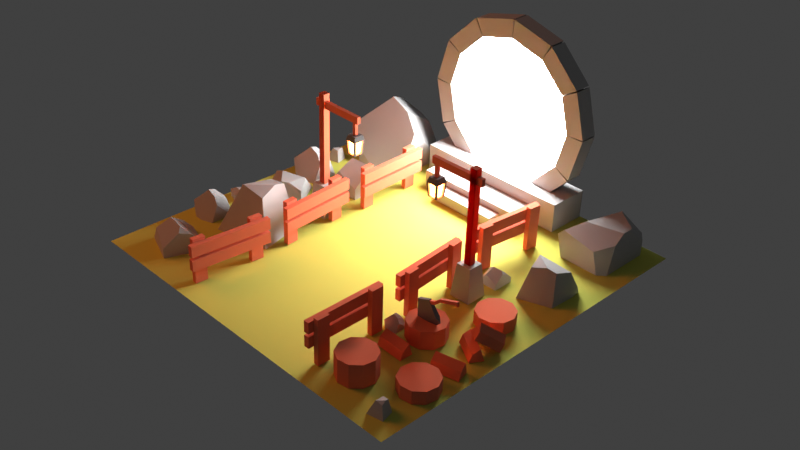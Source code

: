 # Source: portal.blend  (saved by Blender 3.0.42; exported with 4.5.12 LTS)
import bpy
from mathutils import Matrix  # noqa: F401  (used for matrix-valued properties, if any)

bpy.ops.wm.read_factory_settings(use_empty=True)
scene = bpy.context.scene
scene.name = 'Scene'

# ---- collections
col_others = bpy.data.collections.new('others'); scene.collection.children.link(col_others)
col_fences = bpy.data.collections.new('fences'); scene.collection.children.link(col_fences)
col_trunks = bpy.data.collections.new('trunks'); scene.collection.children.link(col_trunks)
col_floor = bpy.data.collections.new('floor'); scene.collection.children.link(col_floor)
col_axe = bpy.data.collections.new('axe'); scene.collection.children.link(col_axe)
col_polelights = bpy.data.collections.new('poleLights'); scene.collection.children.link(col_polelights)
col_rocks = bpy.data.collections.new('rocks'); scene.collection.children.link(col_rocks)
col_portal = bpy.data.collections.new('portal'); scene.collection.children.link(col_portal)

# ---- materials (node trees are filled in below, after node groups)
mat_wood = bpy.data.materials.new('wood')
mat_grass = bpy.data.materials.new('grass')
mat_metal = bpy.data.materials.new('metal')
mat_rock = bpy.data.materials.new('rock')
mat_lamplight = bpy.data.materials.new('lampLight')
mat_portallight = bpy.data.materials.new('portalLight')

# ---- material node trees
mat_wood.use_nodes = True; mat_wood.node_tree.nodes.clear()
_N = mat_wood.node_tree.nodes; _L = mat_wood.node_tree.links
n0 = _N.new('ShaderNodeBsdfPrincipled'); n0.name = 'Principled BSDF'; n0.location = (10, 300)
n0.distribution = 'GGX'
n0.subsurface_method = 'RANDOM_WALK_SKIN'
n0.inputs[0].default_value = (0.8002, 0.1813, 0.09167, 1.0)
n0.inputs[2].default_value = 1.0
n0.inputs[3].default_value = 1.45
n0.inputs[27].default_value = (0.0, 0.0, 0.0, 1.0)
n0.inputs[28].default_value = 1.0
n1 = _N.new('ShaderNodeOutputMaterial'); n1.name = 'Material Output'; n1.location = (300, 300)
_L.new(n0.outputs[0], n1.inputs[0])
n1.is_active_output = True
mat_grass.use_nodes = True; mat_grass.node_tree.nodes.clear()
_N = mat_grass.node_tree.nodes; _L = mat_grass.node_tree.links
n0 = _N.new('ShaderNodeBsdfPrincipled'); n0.name = 'Principled BSDF'; n0.location = (10, 300)
n0.distribution = 'GGX'
n0.subsurface_method = 'RANDOM_WALK_SKIN'
n0.inputs[0].default_value = (0.5932, 0.6138, 0.1028, 1.0)
n0.inputs[2].default_value = 1.0
n0.inputs[3].default_value = 1.45
n0.inputs[27].default_value = (0.0, 0.0, 0.0, 1.0)
n0.inputs[28].default_value = 1.0
n1 = _N.new('ShaderNodeOutputMaterial'); n1.name = 'Material Output'; n1.location = (300, 300)
_L.new(n0.outputs[0], n1.inputs[0])
n1.is_active_output = True
mat_metal.use_nodes = True; mat_metal.node_tree.nodes.clear()
_N = mat_metal.node_tree.nodes; _L = mat_metal.node_tree.links
n0 = _N.new('ShaderNodeBsdfPrincipled'); n0.name = 'Principled BSDF'; n0.location = (10, 300)
n0.distribution = 'GGX'
n0.subsurface_method = 'RANDOM_WALK_SKIN'
n0.inputs[0].default_value = (0.1679, 0.1679, 0.1679, 1.0)
n0.inputs[2].default_value = 0.254
n0.inputs[3].default_value = 1.45
n0.inputs[27].default_value = (0.0, 0.0, 0.0, 1.0)
n0.inputs[28].default_value = 1.0
n1 = _N.new('ShaderNodeOutputMaterial'); n1.name = 'Material Output'; n1.location = (300, 300)
_L.new(n0.outputs[0], n1.inputs[0])
n1.is_active_output = True
mat_rock.use_nodes = True; mat_rock.node_tree.nodes.clear()
_N = mat_rock.node_tree.nodes; _L = mat_rock.node_tree.links
n0 = _N.new('ShaderNodeBsdfPrincipled'); n0.name = 'Principled BSDF'; n0.location = (10, 300)
n0.distribution = 'GGX'
n0.subsurface_method = 'RANDOM_WALK_SKIN'
n0.inputs[0].default_value = (0.4672, 0.4672, 0.4672, 1.0)
n0.inputs[2].default_value = 1.0
n0.inputs[3].default_value = 1.45
n0.inputs[27].default_value = (0.0, 0.0, 0.0, 1.0)
n0.inputs[28].default_value = 1.0
n1 = _N.new('ShaderNodeOutputMaterial'); n1.name = 'Material Output'; n1.location = (300, 300)
_L.new(n0.outputs[0], n1.inputs[0])
n1.is_active_output = True
mat_lamplight.use_nodes = True; mat_lamplight.node_tree.nodes.clear()
_N = mat_lamplight.node_tree.nodes; _L = mat_lamplight.node_tree.links
n0 = _N.new('ShaderNodeOutputMaterial'); n0.name = 'Material Output'; n0.location = (300, 300)
n1 = _N.new('ShaderNodeEmission'); n1.name = 'Emission'; n1.location = (10, 300)
n1.inputs[0].default_value = (0.9996, 0.1695, 0.0382, 1.0)
n1.inputs[1].default_value = 80.0
_L.new(n1.outputs[0], n0.inputs[0])
n0.is_active_output = True
mat_portallight.use_nodes = True; mat_portallight.node_tree.nodes.clear()
_N = mat_portallight.node_tree.nodes; _L = mat_portallight.node_tree.links
n0 = _N.new('ShaderNodeOutputMaterial'); n0.name = 'Material Output'; n0.location = (300, 300)
n1 = _N.new('ShaderNodeEmission'); n1.name = 'Emission'; n1.location = (10, 300)
n1.inputs[1].default_value = 40.0
_L.new(n1.outputs[0], n0.inputs[0])
n0.is_active_output = True

# ---- world
world_world = bpy.data.worlds.new('World'); scene.world = world_world
world_world.use_nodes = True; world_world.node_tree.nodes.clear()
_N = world_world.node_tree.nodes; _L = world_world.node_tree.links
n0 = _N.new('ShaderNodeOutputWorld'); n0.name = 'World Output'; n0.location = (300, 300)
n1 = _N.new('ShaderNodeBackground'); n1.name = 'Background'; n1.location = (10, 300)
n1.inputs[0].default_value = (0.05088, 0.05088, 0.05088, 1.0)
_L.new(n1.outputs[0], n0.inputs[0])
n0.is_active_output = True
world_world.color = (0.05088, 0.05088, 0.05088)
world_world.use_sun_shadow = False
world_world.sun_shadow_jitter_overblur = 0.0

# ---- cameras
cam_camera = bpy.data.cameras.new('Camera')

# ---- lights
light_area = bpy.data.lights.new('Area', 'AREA')
light_area.color = (0.9998, 0.2437, 0.0431)
light_area.transmission_factor = 0.0
light_area.energy = 188.5
light_area.shadow_soft_size = 1.0
light_area.shadow_maximum_resolution = 0.006
light_area.use_absolute_resolution = True
light_area.size = 1.0
light_area.size_y = 1.0

# ---- meshes
me_cube = bpy.data.meshes.new('Cube')
me_cube.from_pydata([(-1.0, -1.0, -1.0), (-1.0, -1.0, 1.0), (-1.0, 1.0, -1.0), (-1.0, 1.0, 1.0), (1.0, -1.0, -1.0), (1.0, -1.0, 1.0), (1.0, 1.0, -1.0), (1.0, 1.0, 1.0), (-1.0, -10.47, -1.0), (-1.0, -10.47, 1.0), (-1.0, -8.471, -1.0), (-1.0, -8.471, 1.0), (1.0, -10.47, -1.0), (1.0, -10.47, 1.0), (1.0, -8.471, -1.0), (1.0, -8.471, 1.0), (1.088, -11.25, 0.2479), (1.088, -11.25, -0.2479), (1.088, 1.84, 0.2479), (1.088, 1.84, -0.2479), (3.088, -11.25, 0.2479), (3.088, -11.25, -0.2479), (3.088, 1.84, 0.2479), (3.088, 1.84, -0.2479), (1.088, -11.25, 0.8772), (1.088, -11.25, 0.3814), (1.088, 1.84, 0.8772), (1.088, 1.84, 0.3814), (3.088, -11.25, 0.8772), (3.088, -11.25, 0.3814), (3.088, 1.84, 0.8772), (3.088, 1.84, 0.3814)], [], [(0, 1, 3, 2), (2, 3, 7, 6), (6, 7, 5, 4), (4, 5, 1, 0), (2, 6, 4, 0), (7, 3, 1, 5), (8, 9, 11, 10), (10, 11, 15, 14), (14, 15, 13, 12), (12, 13, 9, 8), (10, 14, 12, 8), (15, 11, 9, 13), (16, 17, 19, 18), (18, 19, 23, 22), (22, 23, 21, 20), (20, 21, 17, 16), (18, 22, 20, 16), (23, 19, 17, 21), (24, 25, 27, 26), (26, 27, 31, 30), (30, 31, 29, 28), (28, 29, 25, 24), (26, 30, 28, 24), (31, 27, 25, 29)])
_uv = me_cube.uv_layers.new(name='UVMap')
_uv.uv.foreach_set('vector', [0.375, 0.0, 0.625, 0.0, 0.625, 0.25, 0.375, 0.25, 0.375, 0.25, 0.625, 0.25, 0.625, 0.5, 0.375, 0.5, 0.375, 0.5, 0.625, 0.5, 0.625, 0.75, 0.375, 0.75, 0.375, 0.75, 0.625, 0.75, 0.625, 1.0, 0.375, 1.0, 0.125, 0.5, 0.375, 0.5, 0.375, 0.75, 0.125, 0.75, 0.625, 0.5, 0.875, 0.5, 0.875, 0.75, 0.625, 0.75, 0.375, 0.0, 0.625, 0.0, 0.625, 0.25, 0.375, 0.25, 0.375, 0.25, 0.625, 0.25, 0.625, 0.5, 0.375, 0.5, 0.375, 0.5, 0.625, 0.5, 0.625, 0.75, 0.375, 0.75, 0.375, 0.75, 0.625, 0.75, 0.625, 1.0, 0.375, 1.0, 0.125, 0.5, 0.375, 0.5, 0.375, 0.75, 0.125, 0.75, 0.625, 0.5, 0.875, 0.5, 0.875, 0.75, 0.625, 0.75, 0.375, 0.0, 0.625, 0.0, 0.625, 0.25, 0.375, 0.25, 0.375, 0.25, 0.625, 0.25, 0.625, 0.5, 0.375, 0.5, 0.375, 0.5, 0.625, 0.5, 0.625, 0.75, 0.375, 0.75, 0.375, 0.75, 0.625, 0.75, 0.625, 1.0, 0.375, 1.0, 0.125, 0.5, 0.375, 0.5, 0.375, 0.75, 0.125, 0.75, 0.625, 0.5, 0.875, 0.5, 0.875, 0.75, 0.625, 0.75, 0.375, 0.0, 0.625, 0.0, 0.625, 0.25, 0.375, 0.25, 0.375, 0.25, 0.625, 0.25, 0.625, 0.5, 0.375, 0.5, 0.375, 0.5, 0.625, 0.5, 0.625, 0.75, 0.375, 0.75, 0.375, 0.75, 0.625, 0.75, 0.625, 1.0, 0.375, 1.0, 0.125, 0.5, 0.375, 0.5, 0.375, 0.75, 0.125, 0.75, 0.625, 0.5, 0.875, 0.5, 0.875, 0.75, 0.625, 0.75])
me_cube.materials.append(mat_wood)
me_cube.use_remesh_fix_poles = True
me_cube.use_remesh_preserve_attributes = False
me_cube.update()
me_cube_005 = bpy.data.meshes.new('Cube.005')
me_cube_005.from_pydata([(-1.0, -1.0, -1.0), (-1.0, -1.0, 1.0), (-1.0, 1.0, -1.0), (-1.0, 1.0, 1.0), (1.0, -1.0, -1.0), (1.0, -1.0, 1.0), (1.0, 1.0, -1.0), (1.0, 1.0, 1.0), (-1.0, 8.471, -1.0), (-1.0, 8.471, 1.0), (-1.0, 10.47, -1.0), (-1.0, 10.47, 1.0), (1.0, 8.471, -1.0), (1.0, 8.471, 1.0), (1.0, 10.47, -1.0), (1.0, 10.47, 1.0), (1.088, -1.777, 0.2479), (1.088, -1.777, -0.2479), (1.088, 11.31, 0.2479), (1.088, 11.31, -0.2479), (3.088, -1.777, 0.2479), (3.088, -1.777, -0.2479), (3.088, 11.31, 0.2479), (3.088, 11.31, -0.2479), (1.088, -1.777, 0.8772), (1.088, -1.777, 0.3814), (1.088, 11.31, 0.8772), (1.088, 11.31, 0.3814), (3.088, -1.777, 0.8772), (3.088, -1.777, 0.3814), (3.088, 11.31, 0.8772), (3.088, 11.31, 0.3814)], [], [(0, 1, 3, 2), (2, 3, 7, 6), (6, 7, 5, 4), (4, 5, 1, 0), (2, 6, 4, 0), (7, 3, 1, 5), (8, 9, 11, 10), (10, 11, 15, 14), (14, 15, 13, 12), (12, 13, 9, 8), (10, 14, 12, 8), (15, 11, 9, 13), (16, 17, 19, 18), (18, 19, 23, 22), (22, 23, 21, 20), (20, 21, 17, 16), (18, 22, 20, 16), (23, 19, 17, 21), (24, 25, 27, 26), (26, 27, 31, 30), (30, 31, 29, 28), (28, 29, 25, 24), (26, 30, 28, 24), (31, 27, 25, 29)])
_uv = me_cube_005.uv_layers.new(name='UVMap')
_uv.uv.foreach_set('vector', [0.375, 0.0, 0.625, 0.0, 0.625, 0.25, 0.375, 0.25, 0.375, 0.25, 0.625, 0.25, 0.625, 0.5, 0.375, 0.5, 0.375, 0.5, 0.625, 0.5, 0.625, 0.75, 0.375, 0.75, 0.375, 0.75, 0.625, 0.75, 0.625, 1.0, 0.375, 1.0, 0.125, 0.5, 0.375, 0.5, 0.375, 0.75, 0.125, 0.75, 0.625, 0.5, 0.875, 0.5, 0.875, 0.75, 0.625, 0.75, 0.375, 0.0, 0.625, 0.0, 0.625, 0.25, 0.375, 0.25, 0.375, 0.25, 0.625, 0.25, 0.625, 0.5, 0.375, 0.5, 0.375, 0.5, 0.625, 0.5, 0.625, 0.75, 0.375, 0.75, 0.375, 0.75, 0.625, 0.75, 0.625, 1.0, 0.375, 1.0, 0.125, 0.5, 0.375, 0.5, 0.375, 0.75, 0.125, 0.75, 0.625, 0.5, 0.875, 0.5, 0.875, 0.75, 0.625, 0.75, 0.375, 0.0, 0.625, 0.0, 0.625, 0.25, 0.375, 0.25, 0.375, 0.25, 0.625, 0.25, 0.625, 0.5, 0.375, 0.5, 0.375, 0.5, 0.625, 0.5, 0.625, 0.75, 0.375, 0.75, 0.375, 0.75, 0.625, 0.75, 0.625, 1.0, 0.375, 1.0, 0.125, 0.5, 0.375, 0.5, 0.375, 0.75, 0.125, 0.75, 0.625, 0.5, 0.875, 0.5, 0.875, 0.75, 0.625, 0.75, 0.375, 0.0, 0.625, 0.0, 0.625, 0.25, 0.375, 0.25, 0.375, 0.25, 0.625, 0.25, 0.625, 0.5, 0.375, 0.5, 0.375, 0.5, 0.625, 0.5, 0.625, 0.75, 0.375, 0.75, 0.375, 0.75, 0.625, 0.75, 0.625, 1.0, 0.375, 1.0, 0.125, 0.5, 0.375, 0.5, 0.375, 0.75, 0.125, 0.75, 0.625, 0.5, 0.875, 0.5, 0.875, 0.75, 0.625, 0.75])
me_cube_005.materials.append(mat_wood)
me_cube_005.use_remesh_fix_poles = True
me_cube_005.use_remesh_preserve_attributes = False
me_cube_005.update()
me_cube_009 = bpy.data.meshes.new('Cube.009')
me_cube_009.from_pydata([(-1.0, -1.0, -1.0), (-1.0, -1.0, 1.0), (-1.0, 1.0, -1.0), (-1.0, 1.0, 1.0), (1.0, -1.0, -1.0), (1.0, -1.0, 1.0), (1.0, 1.0, -1.0), (1.0, 1.0, 1.0), (-1.0, 8.471, -1.0), (-1.0, 8.471, 1.0), (-1.0, 10.47, -1.0), (-1.0, 10.47, 1.0), (1.0, 8.471, -1.0), (1.0, 8.471, 1.0), (1.0, 10.47, -1.0), (1.0, 10.47, 1.0), (1.088, -1.777, 0.2479), (1.088, -1.777, -0.2479), (1.088, 11.31, 0.2479), (1.088, 11.31, -0.2479), (3.088, -1.777, 0.2479), (3.088, -1.777, -0.2479), (3.088, 11.31, 0.2479), (3.088, 11.31, -0.2479), (1.088, -1.777, 0.8772), (1.088, -1.777, 0.3814), (1.088, 11.31, 0.8772), (1.088, 11.31, 0.3814), (3.088, -1.777, 0.8772), (3.088, -1.777, 0.3814), (3.088, 11.31, 0.8772), (3.088, 11.31, 0.3814)], [], [(0, 1, 3, 2), (2, 3, 7, 6), (6, 7, 5, 4), (4, 5, 1, 0), (2, 6, 4, 0), (7, 3, 1, 5), (8, 9, 11, 10), (10, 11, 15, 14), (14, 15, 13, 12), (12, 13, 9, 8), (10, 14, 12, 8), (15, 11, 9, 13), (16, 17, 19, 18), (18, 19, 23, 22), (22, 23, 21, 20), (20, 21, 17, 16), (18, 22, 20, 16), (23, 19, 17, 21), (24, 25, 27, 26), (26, 27, 31, 30), (30, 31, 29, 28), (28, 29, 25, 24), (26, 30, 28, 24), (31, 27, 25, 29)])
_uv = me_cube_009.uv_layers.new(name='UVMap')
_uv.uv.foreach_set('vector', [0.375, 0.0, 0.625, 0.0, 0.625, 0.25, 0.375, 0.25, 0.375, 0.25, 0.625, 0.25, 0.625, 0.5, 0.375, 0.5, 0.375, 0.5, 0.625, 0.5, 0.625, 0.75, 0.375, 0.75, 0.375, 0.75, 0.625, 0.75, 0.625, 1.0, 0.375, 1.0, 0.125, 0.5, 0.375, 0.5, 0.375, 0.75, 0.125, 0.75, 0.625, 0.5, 0.875, 0.5, 0.875, 0.75, 0.625, 0.75, 0.375, 0.0, 0.625, 0.0, 0.625, 0.25, 0.375, 0.25, 0.375, 0.25, 0.625, 0.25, 0.625, 0.5, 0.375, 0.5, 0.375, 0.5, 0.625, 0.5, 0.625, 0.75, 0.375, 0.75, 0.375, 0.75, 0.625, 0.75, 0.625, 1.0, 0.375, 1.0, 0.125, 0.5, 0.375, 0.5, 0.375, 0.75, 0.125, 0.75, 0.625, 0.5, 0.875, 0.5, 0.875, 0.75, 0.625, 0.75, 0.375, 0.0, 0.625, 0.0, 0.625, 0.25, 0.375, 0.25, 0.375, 0.25, 0.625, 0.25, 0.625, 0.5, 0.375, 0.5, 0.375, 0.5, 0.625, 0.5, 0.625, 0.75, 0.375, 0.75, 0.375, 0.75, 0.625, 0.75, 0.625, 1.0, 0.375, 1.0, 0.125, 0.5, 0.375, 0.5, 0.375, 0.75, 0.125, 0.75, 0.625, 0.5, 0.875, 0.5, 0.875, 0.75, 0.625, 0.75, 0.375, 0.0, 0.625, 0.0, 0.625, 0.25, 0.375, 0.25, 0.375, 0.25, 0.625, 0.25, 0.625, 0.5, 0.375, 0.5, 0.375, 0.5, 0.625, 0.5, 0.625, 0.75, 0.375, 0.75, 0.375, 0.75, 0.625, 0.75, 0.625, 1.0, 0.375, 1.0, 0.125, 0.5, 0.375, 0.5, 0.375, 0.75, 0.125, 0.75, 0.625, 0.5, 0.875, 0.5, 0.875, 0.75, 0.625, 0.75])
me_cube_009.materials.append(mat_wood)
me_cube_009.use_remesh_fix_poles = True
me_cube_009.use_remesh_preserve_attributes = False
me_cube_009.update()
me_cube_024 = bpy.data.meshes.new('Cube.024')
me_cube_024.from_pydata([(-1.0, -1.0, -1.0), (-1.0, -1.0, 1.0), (-1.0, 1.0, -1.0), (-1.0, 1.0, 1.0), (1.0, -1.0, -1.0), (1.0, -1.0, 1.0), (1.0, 1.0, -1.0), (1.0, 1.0, 1.0), (-1.0, -10.47, -1.0), (-1.0, -10.47, 1.0), (-1.0, -8.471, -1.0), (-1.0, -8.471, 1.0), (1.0, -10.47, -1.0), (1.0, -10.47, 1.0), (1.0, -8.471, -1.0), (1.0, -8.471, 1.0), (1.088, -11.25, 0.2479), (1.088, -11.25, -0.2479), (1.088, 1.84, 0.2479), (1.088, 1.84, -0.2479), (3.088, -11.25, 0.2479), (3.088, -11.25, -0.2479), (3.088, 1.84, 0.2479), (3.088, 1.84, -0.2479), (1.088, -11.25, 0.8772), (1.088, -11.25, 0.3814), (1.088, 1.84, 0.8772), (1.088, 1.84, 0.3814), (3.088, -11.25, 0.8772), (3.088, -11.25, 0.3814), (3.088, 1.84, 0.8772), (3.088, 1.84, 0.3814)], [], [(0, 1, 3, 2), (2, 3, 7, 6), (6, 7, 5, 4), (4, 5, 1, 0), (2, 6, 4, 0), (7, 3, 1, 5), (8, 9, 11, 10), (10, 11, 15, 14), (14, 15, 13, 12), (12, 13, 9, 8), (10, 14, 12, 8), (15, 11, 9, 13), (16, 17, 19, 18), (18, 19, 23, 22), (22, 23, 21, 20), (20, 21, 17, 16), (18, 22, 20, 16), (23, 19, 17, 21), (24, 25, 27, 26), (26, 27, 31, 30), (30, 31, 29, 28), (28, 29, 25, 24), (26, 30, 28, 24), (31, 27, 25, 29)])
_uv = me_cube_024.uv_layers.new(name='UVMap')
_uv.uv.foreach_set('vector', [0.375, 0.0, 0.625, 0.0, 0.625, 0.25, 0.375, 0.25, 0.375, 0.25, 0.625, 0.25, 0.625, 0.5, 0.375, 0.5, 0.375, 0.5, 0.625, 0.5, 0.625, 0.75, 0.375, 0.75, 0.375, 0.75, 0.625, 0.75, 0.625, 1.0, 0.375, 1.0, 0.125, 0.5, 0.375, 0.5, 0.375, 0.75, 0.125, 0.75, 0.625, 0.5, 0.875, 0.5, 0.875, 0.75, 0.625, 0.75, 0.375, 0.0, 0.625, 0.0, 0.625, 0.25, 0.375, 0.25, 0.375, 0.25, 0.625, 0.25, 0.625, 0.5, 0.375, 0.5, 0.375, 0.5, 0.625, 0.5, 0.625, 0.75, 0.375, 0.75, 0.375, 0.75, 0.625, 0.75, 0.625, 1.0, 0.375, 1.0, 0.125, 0.5, 0.375, 0.5, 0.375, 0.75, 0.125, 0.75, 0.625, 0.5, 0.875, 0.5, 0.875, 0.75, 0.625, 0.75, 0.375, 0.0, 0.625, 0.0, 0.625, 0.25, 0.375, 0.25, 0.375, 0.25, 0.625, 0.25, 0.625, 0.5, 0.375, 0.5, 0.375, 0.5, 0.625, 0.5, 0.625, 0.75, 0.375, 0.75, 0.375, 0.75, 0.625, 0.75, 0.625, 1.0, 0.375, 1.0, 0.125, 0.5, 0.375, 0.5, 0.375, 0.75, 0.125, 0.75, 0.625, 0.5, 0.875, 0.5, 0.875, 0.75, 0.625, 0.75, 0.375, 0.0, 0.625, 0.0, 0.625, 0.25, 0.375, 0.25, 0.375, 0.25, 0.625, 0.25, 0.625, 0.5, 0.375, 0.5, 0.375, 0.5, 0.625, 0.5, 0.625, 0.75, 0.375, 0.75, 0.375, 0.75, 0.625, 0.75, 0.625, 1.0, 0.375, 1.0, 0.125, 0.5, 0.375, 0.5, 0.375, 0.75, 0.125, 0.75, 0.625, 0.5, 0.875, 0.5, 0.875, 0.75, 0.625, 0.75])
me_cube_024.materials.append(mat_wood)
me_cube_024.use_remesh_fix_poles = True
me_cube_024.use_remesh_preserve_attributes = False
me_cube_024.update()
me_cube_031 = bpy.data.meshes.new('Cube.031')
me_cube_031.from_pydata([(-1.0, -1.0, -1.0), (-1.0, -1.0, 1.0), (-1.0, 1.0, -1.0), (-1.0, 1.0, 1.0), (1.0, -1.0, -1.0), (1.0, -1.0, 1.0), (1.0, 1.0, -1.0), (1.0, 1.0, 1.0), (-3.088, 0.566, 6.574), (-3.088, 0.566, -1.496), (-3.088, 0.8717, 6.574), (-3.088, 0.8717, -1.496), (-1.088, 0.566, 6.574), (-1.088, 0.566, -1.496), (-1.088, 0.8717, 6.574), (-1.088, 0.8717, -1.496), (-3.088, -0.8813, 6.574), (-3.088, -0.8813, -1.496), (-3.088, -0.5757, 6.574), (-3.088, -0.5757, -1.496), (-1.088, -0.8813, 6.574), (-1.088, -0.8813, -1.496), (-1.088, -0.5757, 6.574), (-1.088, -0.5757, -1.496), (-1.0, -1.0, 1.539), (-1.0, -1.0, 3.539), (-1.0, 1.0, 1.539), (-1.0, 1.0, 3.539), (1.0, -1.0, 1.539), (1.0, -1.0, 3.539), (1.0, 1.0, 1.539), (1.0, 1.0, 3.539)], [], [(0, 1, 3, 2), (2, 3, 7, 6), (6, 7, 5, 4), (4, 5, 1, 0), (2, 6, 4, 0), (7, 3, 1, 5), (8, 9, 11, 10), (10, 11, 15, 14), (14, 15, 13, 12), (12, 13, 9, 8), (10, 14, 12, 8), (15, 11, 9, 13), (16, 17, 19, 18), (18, 19, 23, 22), (22, 23, 21, 20), (20, 21, 17, 16), (18, 22, 20, 16), (23, 19, 17, 21), (24, 25, 27, 26), (26, 27, 31, 30), (30, 31, 29, 28), (28, 29, 25, 24), (26, 30, 28, 24), (31, 27, 25, 29)])
_uv = me_cube_031.uv_layers.new(name='UVMap')
_uv.uv.foreach_set('vector', [0.375, 0.0, 0.625, 0.0, 0.625, 0.25, 0.375, 0.25, 0.375, 0.25, 0.625, 0.25, 0.625, 0.5, 0.375, 0.5, 0.375, 0.5, 0.625, 0.5, 0.625, 0.75, 0.375, 0.75, 0.375, 0.75, 0.625, 0.75, 0.625, 1.0, 0.375, 1.0, 0.125, 0.5, 0.375, 0.5, 0.375, 0.75, 0.125, 0.75, 0.625, 0.5, 0.875, 0.5, 0.875, 0.75, 0.625, 0.75, 0.375, 0.0, 0.625, 0.0, 0.625, 0.25, 0.375, 0.25, 0.375, 0.25, 0.625, 0.25, 0.625, 0.5, 0.375, 0.5, 0.375, 0.5, 0.625, 0.5, 0.625, 0.75, 0.375, 0.75, 0.375, 0.75, 0.625, 0.75, 0.625, 1.0, 0.375, 1.0, 0.125, 0.5, 0.375, 0.5, 0.375, 0.75, 0.125, 0.75, 0.625, 0.5, 0.875, 0.5, 0.875, 0.75, 0.625, 0.75, 0.375, 0.0, 0.625, 0.0, 0.625, 0.25, 0.375, 0.25, 0.375, 0.25, 0.625, 0.25, 0.625, 0.5, 0.375, 0.5, 0.375, 0.5, 0.625, 0.5, 0.625, 0.75, 0.375, 0.75, 0.375, 0.75, 0.625, 0.75, 0.625, 1.0, 0.375, 1.0, 0.125, 0.5, 0.375, 0.5, 0.375, 0.75, 0.125, 0.75, 0.625, 0.5, 0.875, 0.5, 0.875, 0.75, 0.625, 0.75, 0.375, 0.0, 0.625, 0.0, 0.625, 0.25, 0.375, 0.25, 0.375, 0.25, 0.625, 0.25, 0.625, 0.5, 0.375, 0.5, 0.375, 0.5, 0.625, 0.5, 0.625, 0.75, 0.375, 0.75, 0.375, 0.75, 0.625, 0.75, 0.625, 1.0, 0.375, 1.0, 0.125, 0.5, 0.375, 0.5, 0.375, 0.75, 0.125, 0.75, 0.625, 0.5, 0.875, 0.5, 0.875, 0.75, 0.625, 0.75])
me_cube_031.materials.append(mat_wood)
me_cube_031.use_remesh_fix_poles = True
me_cube_031.use_remesh_preserve_attributes = False
me_cube_031.update()
me_cube_032 = bpy.data.meshes.new('Cube.032')
me_cube_032.from_pydata([(-1.0, -1.0, -1.0), (-1.0, -1.0, 1.0), (-1.0, 1.0, -1.0), (-1.0, 1.0, 1.0), (1.0, -1.0, -1.0), (1.0, -1.0, 1.0), (1.0, 1.0, -1.0), (1.0, 1.0, 1.0), (-1.0, -10.47, -1.0), (-1.0, -10.47, 1.0), (-1.0, -8.471, -1.0), (-1.0, -8.471, 1.0), (1.0, -10.47, -1.0), (1.0, -10.47, 1.0), (1.0, -8.471, -1.0), (1.0, -8.471, 1.0), (1.088, -11.25, 0.2479), (1.088, -11.25, -0.2479), (1.088, 1.84, 0.2479), (1.088, 1.84, -0.2479), (3.088, -11.25, 0.2479), (3.088, -11.25, -0.2479), (3.088, 1.84, 0.2479), (3.088, 1.84, -0.2479), (1.088, -11.25, 0.8772), (1.088, -11.25, 0.3814), (1.088, 1.84, 0.8772), (1.088, 1.84, 0.3814), (3.088, -11.25, 0.8772), (3.088, -11.25, 0.3814), (3.088, 1.84, 0.8772), (3.088, 1.84, 0.3814)], [], [(0, 1, 3, 2), (2, 3, 7, 6), (6, 7, 5, 4), (4, 5, 1, 0), (2, 6, 4, 0), (7, 3, 1, 5), (8, 9, 11, 10), (10, 11, 15, 14), (14, 15, 13, 12), (12, 13, 9, 8), (10, 14, 12, 8), (15, 11, 9, 13), (16, 17, 19, 18), (18, 19, 23, 22), (22, 23, 21, 20), (20, 21, 17, 16), (18, 22, 20, 16), (23, 19, 17, 21), (24, 25, 27, 26), (26, 27, 31, 30), (30, 31, 29, 28), (28, 29, 25, 24), (26, 30, 28, 24), (31, 27, 25, 29)])
_uv = me_cube_032.uv_layers.new(name='UVMap')
_uv.uv.foreach_set('vector', [0.375, 0.0, 0.625, 0.0, 0.625, 0.25, 0.375, 0.25, 0.375, 0.25, 0.625, 0.25, 0.625, 0.5, 0.375, 0.5, 0.375, 0.5, 0.625, 0.5, 0.625, 0.75, 0.375, 0.75, 0.375, 0.75, 0.625, 0.75, 0.625, 1.0, 0.375, 1.0, 0.125, 0.5, 0.375, 0.5, 0.375, 0.75, 0.125, 0.75, 0.625, 0.5, 0.875, 0.5, 0.875, 0.75, 0.625, 0.75, 0.375, 0.0, 0.625, 0.0, 0.625, 0.25, 0.375, 0.25, 0.375, 0.25, 0.625, 0.25, 0.625, 0.5, 0.375, 0.5, 0.375, 0.5, 0.625, 0.5, 0.625, 0.75, 0.375, 0.75, 0.375, 0.75, 0.625, 0.75, 0.625, 1.0, 0.375, 1.0, 0.125, 0.5, 0.375, 0.5, 0.375, 0.75, 0.125, 0.75, 0.625, 0.5, 0.875, 0.5, 0.875, 0.75, 0.625, 0.75, 0.375, 0.0, 0.625, 0.0, 0.625, 0.25, 0.375, 0.25, 0.375, 0.25, 0.625, 0.25, 0.625, 0.5, 0.375, 0.5, 0.375, 0.5, 0.625, 0.5, 0.625, 0.75, 0.375, 0.75, 0.375, 0.75, 0.625, 0.75, 0.625, 1.0, 0.375, 1.0, 0.125, 0.5, 0.375, 0.5, 0.375, 0.75, 0.125, 0.75, 0.625, 0.5, 0.875, 0.5, 0.875, 0.75, 0.625, 0.75, 0.375, 0.0, 0.625, 0.0, 0.625, 0.25, 0.375, 0.25, 0.375, 0.25, 0.625, 0.25, 0.625, 0.5, 0.375, 0.5, 0.375, 0.5, 0.625, 0.5, 0.625, 0.75, 0.375, 0.75, 0.375, 0.75, 0.625, 0.75, 0.625, 1.0, 0.375, 1.0, 0.125, 0.5, 0.375, 0.5, 0.375, 0.75, 0.125, 0.75, 0.625, 0.5, 0.875, 0.5, 0.875, 0.75, 0.625, 0.75])
me_cube_032.materials.append(mat_wood)
me_cube_032.use_remesh_fix_poles = True
me_cube_032.use_remesh_preserve_attributes = False
me_cube_032.update()
me_cylinder_002 = bpy.data.meshes.new('Cylinder.002')
me_cylinder_002.from_pydata([(0.0, 1.0, 0.002286), (0.0, 1.0, 2.002), (0.5878, 0.809, 0.002286), (0.5878, 0.809, 2.002), (0.9511, 0.309, 0.002286), (0.9511, 0.309, 2.002), (0.9511, -0.309, 0.002286), (0.9511, -0.309, 2.002), (0.5878, -0.809, 0.002286), (0.5878, -0.809, 2.002), (-8.742e-08, -1.0, 0.002286), (-8.742e-08, -1.0, 2.002), (-0.5878, -0.809, 0.002286), (-0.5878, -0.809, 2.002), (-0.9511, -0.309, 0.002286), (-0.9511, -0.309, 2.002), (-0.9511, 0.309, 0.002286), (-0.9511, 0.309, 2.002), (-0.5878, 0.809, 0.002286), (-0.5878, 0.809, 2.002)], [], [(0, 1, 3, 2), (2, 3, 5, 4), (4, 5, 7, 6), (6, 7, 9, 8), (8, 9, 11, 10), (10, 11, 13, 12), (12, 13, 15, 14), (14, 15, 17, 16), (3, 1, 19, 17, 15, 13, 11, 9, 7, 5), (16, 17, 19, 18), (18, 19, 1, 0), (0, 2, 4, 6, 8, 10, 12, 14, 16, 18)])
_uv = me_cylinder_002.uv_layers.new(name='UVMap')
_uv.uv.foreach_set('vector', [1.0, 0.5, 1.0, 1.0, 0.9, 1.0, 0.9, 0.5, 0.9, 0.5, 0.9, 1.0, 0.8, 1.0, 0.8, 0.5, 0.8, 0.5, 0.8, 1.0, 0.7, 1.0, 0.7, 0.5, 0.7, 0.5, 0.7, 1.0, 0.6, 1.0, 0.6, 0.5, 0.6, 0.5, 0.6, 1.0, 0.5, 1.0, 0.5, 0.5, 0.5, 0.5, 0.5, 1.0, 0.4, 1.0, 0.4, 0.5, 0.4, 0.5, 0.4, 1.0, 0.3, 1.0, 0.3, 0.5, 0.3, 0.5, 0.3, 1.0, 0.2, 1.0, 0.2, 0.5, 0.3911, 0.4442, 0.25, 0.49, 0.1089, 0.4442, 0.02175, 0.3242, 0.02175, 0.1758, 0.1089, 0.05584, 0.25, 0.01, 0.3911, 0.05584, 0.4783, 0.1758, 0.4783, 0.3242, 0.2, 0.5, 0.2, 1.0, 0.1, 1.0, 0.1, 0.5, 0.1, 0.5, 0.1, 1.0, -7.451e-08, 1.0, -7.451e-08, 0.5, 0.75, 0.49, 0.8911, 0.4442, 0.9783, 0.3242, 0.9783, 0.1758, 0.8911, 0.05584, 0.75, 0.01, 0.6089, 0.05584, 0.5217, 0.1758, 0.5217, 0.3242, 0.6089, 0.4442])
me_cylinder_002.materials.append(mat_wood)
me_cylinder_002.use_remesh_fix_poles = True
me_cylinder_002.use_remesh_preserve_attributes = False
me_cylinder_002.update()
me_cylinder_003 = bpy.data.meshes.new('Cylinder.003')
me_cylinder_003.from_pydata([(0.0, 1.0, 0.002286), (0.0, 1.0, 2.002), (0.5878, 0.809, 0.002286), (0.5878, 0.809, 2.002), (0.9511, 0.309, 0.002286), (0.9511, 0.309, 2.002), (0.9511, -0.309, 0.002286), (0.9511, -0.309, 2.002), (0.5878, -0.809, 0.002286), (0.5878, -0.809, 2.002), (-8.742e-08, -1.0, 0.002286), (-8.742e-08, -1.0, 2.002), (-0.5878, -0.809, 0.002286), (-0.5878, -0.809, 2.002), (-0.9511, -0.309, 0.002286), (-0.9511, -0.309, 2.002), (-0.9511, 0.309, 0.002286), (-0.9511, 0.309, 2.002), (-0.5878, 0.809, 0.002286), (-0.5878, 0.809, 2.002)], [], [(0, 1, 3, 2), (2, 3, 5, 4), (4, 5, 7, 6), (6, 7, 9, 8), (8, 9, 11, 10), (10, 11, 13, 12), (12, 13, 15, 14), (14, 15, 17, 16), (3, 1, 19, 17, 15, 13, 11, 9, 7, 5), (16, 17, 19, 18), (18, 19, 1, 0), (0, 2, 4, 6, 8, 10, 12, 14, 16, 18)])
_uv = me_cylinder_003.uv_layers.new(name='UVMap')
_uv.uv.foreach_set('vector', [1.0, 0.5, 1.0, 1.0, 0.9, 1.0, 0.9, 0.5, 0.9, 0.5, 0.9, 1.0, 0.8, 1.0, 0.8, 0.5, 0.8, 0.5, 0.8, 1.0, 0.7, 1.0, 0.7, 0.5, 0.7, 0.5, 0.7, 1.0, 0.6, 1.0, 0.6, 0.5, 0.6, 0.5, 0.6, 1.0, 0.5, 1.0, 0.5, 0.5, 0.5, 0.5, 0.5, 1.0, 0.4, 1.0, 0.4, 0.5, 0.4, 0.5, 0.4, 1.0, 0.3, 1.0, 0.3, 0.5, 0.3, 0.5, 0.3, 1.0, 0.2, 1.0, 0.2, 0.5, 0.3911, 0.4442, 0.25, 0.49, 0.1089, 0.4442, 0.02175, 0.3242, 0.02175, 0.1758, 0.1089, 0.05584, 0.25, 0.01, 0.3911, 0.05584, 0.4783, 0.1758, 0.4783, 0.3242, 0.2, 0.5, 0.2, 1.0, 0.1, 1.0, 0.1, 0.5, 0.1, 0.5, 0.1, 1.0, -7.451e-08, 1.0, -7.451e-08, 0.5, 0.75, 0.49, 0.8911, 0.4442, 0.9783, 0.3242, 0.9783, 0.1758, 0.8911, 0.05584, 0.75, 0.01, 0.6089, 0.05584, 0.5217, 0.1758, 0.5217, 0.3242, 0.6089, 0.4442])
me_cylinder_003.materials.append(mat_wood)
me_cylinder_003.use_remesh_fix_poles = True
me_cylinder_003.use_remesh_preserve_attributes = False
me_cylinder_003.update()
me_cylinder_004 = bpy.data.meshes.new('Cylinder.004')
me_cylinder_004.from_pydata([(0.0, 1.0, 0.002286), (0.0, 1.0, 2.002), (0.5878, 0.809, 0.002286), (0.5878, 0.809, 2.002), (0.9511, 0.309, 0.002286), (0.9511, 0.309, 2.002), (0.9511, -0.309, 0.002286), (0.9511, -0.309, 2.002), (0.5878, -0.809, 0.002286), (0.5878, -0.809, 2.002), (-8.742e-08, -1.0, 0.002286), (-8.742e-08, -1.0, 2.002), (-0.5878, -0.809, 0.002286), (-0.5878, -0.809, 2.002), (-0.9511, -0.309, 0.002286), (-0.9511, -0.309, 2.002), (-0.9511, 0.309, 0.002286), (-0.9511, 0.309, 2.002), (-0.5878, 0.809, 0.002286), (-0.5878, 0.809, 2.002)], [], [(0, 1, 3, 2), (2, 3, 5, 4), (4, 5, 7, 6), (6, 7, 9, 8), (8, 9, 11, 10), (10, 11, 13, 12), (12, 13, 15, 14), (14, 15, 17, 16), (3, 1, 19, 17, 15, 13, 11, 9, 7, 5), (16, 17, 19, 18), (18, 19, 1, 0), (0, 2, 4, 6, 8, 10, 12, 14, 16, 18)])
_uv = me_cylinder_004.uv_layers.new(name='UVMap')
_uv.uv.foreach_set('vector', [1.0, 0.5, 1.0, 1.0, 0.9, 1.0, 0.9, 0.5, 0.9, 0.5, 0.9, 1.0, 0.8, 1.0, 0.8, 0.5, 0.8, 0.5, 0.8, 1.0, 0.7, 1.0, 0.7, 0.5, 0.7, 0.5, 0.7, 1.0, 0.6, 1.0, 0.6, 0.5, 0.6, 0.5, 0.6, 1.0, 0.5, 1.0, 0.5, 0.5, 0.5, 0.5, 0.5, 1.0, 0.4, 1.0, 0.4, 0.5, 0.4, 0.5, 0.4, 1.0, 0.3, 1.0, 0.3, 0.5, 0.3, 0.5, 0.3, 1.0, 0.2, 1.0, 0.2, 0.5, 0.3911, 0.4442, 0.25, 0.49, 0.1089, 0.4442, 0.02175, 0.3242, 0.02175, 0.1758, 0.1089, 0.05584, 0.25, 0.01, 0.3911, 0.05584, 0.4783, 0.1758, 0.4783, 0.3242, 0.2, 0.5, 0.2, 1.0, 0.1, 1.0, 0.1, 0.5, 0.1, 0.5, 0.1, 1.0, -7.451e-08, 1.0, -7.451e-08, 0.5, 0.75, 0.49, 0.8911, 0.4442, 0.9783, 0.3242, 0.9783, 0.1758, 0.8911, 0.05584, 0.75, 0.01, 0.6089, 0.05584, 0.5217, 0.1758, 0.5217, 0.3242, 0.6089, 0.4442])
me_cylinder_004.materials.append(mat_wood)
me_cylinder_004.use_remesh_fix_poles = True
me_cylinder_004.use_remesh_preserve_attributes = False
me_cylinder_004.update()
me_cylinder_005 = bpy.data.meshes.new('Cylinder.005')
me_cylinder_005.from_pydata([(0.0, 1.0, 0.002286), (0.0, 1.0, 2.002), (0.5878, 0.809, 0.002286), (0.5878, 0.809, 2.002), (0.9511, 0.309, 0.002286), (0.9511, 0.309, 2.002), (0.9511, -0.309, 0.002286), (0.9511, -0.309, 2.002), (0.5878, -0.809, 0.002286), (0.5878, -0.809, 2.002), (-8.742e-08, -1.0, 0.002286), (-8.742e-08, -1.0, 2.002), (-0.5878, -0.809, 0.002286), (-0.5878, -0.809, 2.002), (-0.9511, -0.309, 0.002286), (-0.9511, -0.309, 2.002), (-0.9511, 0.309, 0.002286), (-0.9511, 0.309, 2.002), (-0.5878, 0.809, 0.002286), (-0.5878, 0.809, 2.002)], [], [(0, 1, 3, 2), (2, 3, 5, 4), (4, 5, 7, 6), (6, 7, 9, 8), (8, 9, 11, 10), (10, 11, 13, 12), (12, 13, 15, 14), (14, 15, 17, 16), (3, 1, 19, 17, 15, 13, 11, 9, 7, 5), (16, 17, 19, 18), (18, 19, 1, 0), (0, 2, 4, 6, 8, 10, 12, 14, 16, 18)])
_uv = me_cylinder_005.uv_layers.new(name='UVMap')
_uv.uv.foreach_set('vector', [1.0, 0.5, 1.0, 1.0, 0.9, 1.0, 0.9, 0.5, 0.9, 0.5, 0.9, 1.0, 0.8, 1.0, 0.8, 0.5, 0.8, 0.5, 0.8, 1.0, 0.7, 1.0, 0.7, 0.5, 0.7, 0.5, 0.7, 1.0, 0.6, 1.0, 0.6, 0.5, 0.6, 0.5, 0.6, 1.0, 0.5, 1.0, 0.5, 0.5, 0.5, 0.5, 0.5, 1.0, 0.4, 1.0, 0.4, 0.5, 0.4, 0.5, 0.4, 1.0, 0.3, 1.0, 0.3, 0.5, 0.3, 0.5, 0.3, 1.0, 0.2, 1.0, 0.2, 0.5, 0.3911, 0.4442, 0.25, 0.49, 0.1089, 0.4442, 0.02175, 0.3242, 0.02175, 0.1758, 0.1089, 0.05584, 0.25, 0.01, 0.3911, 0.05584, 0.4783, 0.1758, 0.4783, 0.3242, 0.2, 0.5, 0.2, 1.0, 0.1, 1.0, 0.1, 0.5, 0.1, 0.5, 0.1, 1.0, -7.451e-08, 1.0, -7.451e-08, 0.5, 0.75, 0.49, 0.8911, 0.4442, 0.9783, 0.3242, 0.9783, 0.1758, 0.8911, 0.05584, 0.75, 0.01, 0.6089, 0.05584, 0.5217, 0.1758, 0.5217, 0.3242, 0.6089, 0.4442])
me_cylinder_005.materials.append(mat_wood)
me_cylinder_005.use_remesh_fix_poles = True
me_cylinder_005.use_remesh_preserve_attributes = False
me_cylinder_005.update()
me_cylinder_007 = bpy.data.meshes.new('Cylinder.007')
me_cylinder_007.from_pydata([(0.1511, 0.03201, 0.07795), (-0.1444, 0.03533, 0.08856), (0.1484, -0.0426, 0.02525), (-0.1471, -0.03928, 0.03586), (0.145, -0.07195, -0.06123), (-0.1506, -0.06863, -0.05062), (0.1466, 0.0759, -0.06318), (-0.149, 0.07922, -0.05257)], [], [(1, 0, 6, 7), (5, 7, 6, 4), (3, 2, 0, 1), (6, 0, 2), (7, 3, 1), (5, 4, 2, 3), (6, 2, 4), (7, 5, 3)])
_uv = me_cylinder_007.uv_layers.new(name='UVMap')
_uv.uv.foreach_set('vector', [0.6, 0.5, 0.6, 1.0, 0.25, 0.25, 0.75, 0.25, 0.8, 0.5, 0.75, 0.25, 0.25, 0.25, 0.8, 1.0, 0.7, 0.5, 0.7, 1.0, 0.6, 1.0, 0.6, 0.5, 0.25, 0.25, 0.3911, 0.05584, 0.4783, 0.1758, 0.75, 0.25, 0.9783, 0.1758, 0.8911, 0.05584, 0.8, 0.5, 0.8, 1.0, 0.7, 1.0, 0.7, 0.5, 0.25, 0.25, 0.4783, 0.1758, 0.4783, 0.3242, 0.75, 0.25, 0.9783, 0.3242, 0.9783, 0.1758])
me_cylinder_007.materials.append(mat_wood)
me_cylinder_007.use_remesh_fix_poles = True
me_cylinder_007.use_remesh_preserve_attributes = False
me_cylinder_007.update()
me_cylinder_008 = bpy.data.meshes.new('Cylinder.008')
me_cylinder_008.from_pydata([(0.1511, 0.03201, 0.07795), (-0.1444, 0.03533, 0.08856), (0.1484, -0.0426, 0.02525), (-0.1471, -0.03928, 0.03586), (0.145, -0.07195, -0.06123), (-0.1506, -0.06863, -0.05062), (0.1466, 0.0759, -0.06318), (-0.149, 0.07922, -0.05257)], [], [(1, 0, 6, 7), (5, 7, 6, 4), (3, 2, 0, 1), (6, 0, 2), (7, 3, 1), (5, 4, 2, 3), (6, 2, 4), (7, 5, 3)])
_uv = me_cylinder_008.uv_layers.new(name='UVMap')
_uv.uv.foreach_set('vector', [0.6, 0.5, 0.6, 1.0, 0.25, 0.25, 0.75, 0.25, 0.8, 0.5, 0.75, 0.25, 0.25, 0.25, 0.8, 1.0, 0.7, 0.5, 0.7, 1.0, 0.6, 1.0, 0.6, 0.5, 0.25, 0.25, 0.3911, 0.05584, 0.4783, 0.1758, 0.75, 0.25, 0.9783, 0.1758, 0.8911, 0.05584, 0.8, 0.5, 0.8, 1.0, 0.7, 1.0, 0.7, 0.5, 0.25, 0.25, 0.4783, 0.1758, 0.4783, 0.3242, 0.75, 0.25, 0.9783, 0.3242, 0.9783, 0.1758])
me_cylinder_008.materials.append(mat_wood)
me_cylinder_008.use_remesh_fix_poles = True
me_cylinder_008.use_remesh_preserve_attributes = False
me_cylinder_008.update()
me_cylinder_010 = bpy.data.meshes.new('Cylinder.010')
me_cylinder_010.from_pydata([(0.1511, 0.03201, 0.07795), (-0.1444, 0.03533, 0.08856), (0.1484, -0.0426, 0.02525), (-0.1471, -0.03928, 0.03586), (0.145, -0.07195, -0.06123), (-0.1506, -0.06863, -0.05062), (0.1466, 0.0759, -0.06318), (-0.149, 0.07922, -0.05257)], [], [(1, 0, 6, 7), (5, 7, 6, 4), (3, 2, 0, 1), (6, 0, 2), (7, 3, 1), (5, 4, 2, 3), (6, 2, 4), (7, 5, 3)])
_uv = me_cylinder_010.uv_layers.new(name='UVMap')
_uv.uv.foreach_set('vector', [0.6, 0.5, 0.6, 1.0, 0.25, 0.25, 0.75, 0.25, 0.8, 0.5, 0.75, 0.25, 0.25, 0.25, 0.8, 1.0, 0.7, 0.5, 0.7, 1.0, 0.6, 1.0, 0.6, 0.5, 0.25, 0.25, 0.3911, 0.05584, 0.4783, 0.1758, 0.75, 0.25, 0.9783, 0.1758, 0.8911, 0.05584, 0.8, 0.5, 0.8, 1.0, 0.7, 1.0, 0.7, 0.5, 0.25, 0.25, 0.4783, 0.1758, 0.4783, 0.3242, 0.75, 0.25, 0.9783, 0.3242, 0.9783, 0.1758])
me_cylinder_010.materials.append(mat_wood)
me_cylinder_010.use_remesh_fix_poles = True
me_cylinder_010.use_remesh_preserve_attributes = False
me_cylinder_010.update()
me_cylinder_011 = bpy.data.meshes.new('Cylinder.011')
me_cylinder_011.from_pydata([(0.1511, 0.03201, 0.07795), (-0.1444, 0.03533, 0.08856), (0.1484, -0.0426, 0.02525), (-0.1471, -0.03928, 0.03586), (0.145, -0.07195, -0.06123), (-0.1506, -0.06863, -0.05062), (0.1466, 0.0759, -0.06318), (-0.149, 0.07922, -0.05257)], [], [(1, 0, 6, 7), (5, 7, 6, 4), (3, 2, 0, 1), (6, 0, 2), (7, 3, 1), (5, 4, 2, 3), (6, 2, 4), (7, 5, 3)])
_uv = me_cylinder_011.uv_layers.new(name='UVMap')
_uv.uv.foreach_set('vector', [0.6, 0.5, 0.6, 1.0, 0.25, 0.25, 0.75, 0.25, 0.8, 0.5, 0.75, 0.25, 0.25, 0.25, 0.8, 1.0, 0.7, 0.5, 0.7, 1.0, 0.6, 1.0, 0.6, 0.5, 0.25, 0.25, 0.3911, 0.05584, 0.4783, 0.1758, 0.75, 0.25, 0.9783, 0.1758, 0.8911, 0.05584, 0.8, 0.5, 0.8, 1.0, 0.7, 1.0, 0.7, 0.5, 0.25, 0.25, 0.4783, 0.1758, 0.4783, 0.3242, 0.75, 0.25, 0.9783, 0.3242, 0.9783, 0.1758])
me_cylinder_011.materials.append(mat_wood)
me_cylinder_011.use_remesh_fix_poles = True
me_cylinder_011.use_remesh_preserve_attributes = False
me_cylinder_011.update()
me_plane = bpy.data.meshes.new('Plane')
me_plane.from_pydata([(-2.0, -2.0, 0.0), (2.0, -2.0, 0.0), (-2.0, 2.0, 0.0), (2.0, 2.0, 0.0)], [], [(0, 1, 3, 2)])
_uv = me_plane.uv_layers.new(name='UVMap')
_uv.uv.foreach_set('vector', [0.0, 0.0, 1.0, 0.0, 1.0, 1.0, 0.0, 1.0])
me_plane.materials.append(mat_grass)
me_plane.use_remesh_fix_poles = True
me_plane.use_remesh_preserve_attributes = False
me_plane.update()
me_cube_001 = bpy.data.meshes.new('Cube.001')
me_cube_001.from_pydata([(-0.8826, -0.1869, 1.118), (-0.5066, -0.1231, 2.366), (-0.8826, 0.1869, 1.118), (-0.5066, 0.1231, 2.366), (0.8826, -0.1869, 1.118), (0.5066, -0.1231, 2.366), (0.8826, 0.1869, 1.118), (0.5066, 0.1231, 2.366), (0.4413, 0.1869, 0.9276), (0.0, 0.1869, 0.842), (-0.4413, 0.1869, 0.9276), (-0.2533, 0.1231, 2.366), (0.0, 0.1231, 2.366), (0.2533, 0.1231, 2.366), (-0.4413, -0.1869, 0.9276), (0.0, -0.1869, 0.842), (0.4413, -0.1869, 0.9276), (0.2533, -0.1231, 2.366), (0.0, -0.1231, 2.366), (-0.2533, -0.1231, 2.366), (-1.0, 0.0, 0.728), (-0.5066, 6.781e-10, 2.366), (1.0, 0.0, 0.728), (0.5066, 6.781e-10, 2.366), (0.2533, 6.781e-10, 2.366), (0.0, 6.781e-10, 2.366), (-0.2533, 6.781e-10, 2.366), (-0.5, 0.0, 0.4785), (0.0, 0.0, 0.3662), (0.5, 0.0, 0.4785)], [], [(20, 21, 3, 2), (8, 13, 7, 6), (22, 23, 5, 4), (14, 19, 1, 0), (29, 22, 4, 16), (26, 21, 1, 19), (23, 24, 17, 5), (24, 25, 18, 17), (25, 26, 19, 18), (20, 27, 14, 0), (27, 28, 15, 14), (28, 29, 16, 15), (4, 5, 17, 16), (16, 17, 18, 15), (15, 18, 19, 14), (2, 3, 11, 10), (10, 11, 12, 9), (9, 12, 13, 8), (9, 8, 29, 28), (10, 9, 28, 27), (2, 10, 27, 20), (12, 11, 26, 25), (13, 12, 25, 24), (7, 13, 24, 23), (11, 3, 21, 26), (8, 6, 22, 29), (6, 7, 23, 22), (0, 1, 21, 20)])
_uv = me_cube_001.uv_layers.new(name='UVMap')
_uv.uv.foreach_set('vector', [0.375, 0.125, 0.625, 0.125, 0.625, 0.25, 0.4345, 0.25, 0.4345, 0.4375, 0.625, 0.4375, 0.625, 0.5, 0.4345, 0.5, 0.375, 0.625, 0.625, 0.625, 0.625, 0.75, 0.4345, 0.75, 0.4345, 0.9375, 0.625, 0.9375, 0.625, 1.0, 0.4345, 1.0, 0.3125, 0.625, 0.375, 0.625, 0.4345, 0.75, 0.3233, 0.75, 0.8125, 0.625, 0.875, 0.625, 0.875, 0.75, 0.8125, 0.75, 0.625, 0.625, 0.6875, 0.625, 0.6875, 0.75, 0.625, 0.75, 0.6875, 0.625, 0.75, 0.625, 0.75, 0.75, 0.6875, 0.75, 0.75, 0.625, 0.8125, 0.625, 0.8125, 0.75, 0.75, 0.75, 0.125, 0.625, 0.1875, 0.625, 0.1767, 0.75, 0.1173, 0.75, 0.1875, 0.625, 0.25, 0.625, 0.25, 0.75, 0.1767, 0.75, 0.25, 0.625, 0.3125, 0.625, 0.3233, 0.75, 0.25, 0.75, 0.4345, 0.75, 0.625, 0.75, 0.625, 0.8125, 0.4345, 0.8125, 0.4345, 0.8125, 0.625, 0.8125, 0.625, 0.875, 0.4345, 0.875, 0.4345, 0.875, 0.625, 0.875, 0.625, 0.9375, 0.4345, 0.9375, 0.4345, 0.25, 0.625, 0.25, 0.625, 0.3125, 0.4345, 0.3125, 0.4345, 0.3125, 0.625, 0.3125, 0.625, 0.375, 0.4345, 0.375, 0.4345, 0.375, 0.625, 0.375, 0.625, 0.4375, 0.4345, 0.4375, 0.25, 0.5, 0.3233, 0.5, 0.3125, 0.625, 0.25, 0.625, 0.1767, 0.5, 0.25, 0.5, 0.25, 0.625, 0.1875, 0.625, 0.1173, 0.5, 0.1767, 0.5, 0.1875, 0.625, 0.125, 0.625, 0.75, 0.5, 0.8125, 0.5, 0.8125, 0.625, 0.75, 0.625, 0.6875, 0.5, 0.75, 0.5, 0.75, 0.625, 0.6875, 0.625, 0.625, 0.5, 0.6875, 0.5, 0.6875, 0.625, 0.625, 0.625, 0.8125, 0.5, 0.875, 0.5, 0.875, 0.625, 0.8125, 0.625, 0.3233, 0.5, 0.4345, 0.5, 0.375, 0.625, 0.3125, 0.625, 0.4345, 0.5, 0.625, 0.5, 0.625, 0.625, 0.375, 0.625, 0.4345, 0.0, 0.625, 0.0, 0.625, 0.125, 0.375, 0.125])
me_cube_001.materials.append(mat_metal)
me_cube_001.use_remesh_fix_poles = True
me_cube_001.use_remesh_preserve_attributes = False
me_cube_001.update()
me_cube_028 = bpy.data.meshes.new('Cube.028')
me_cube_028.from_pydata([(-0.6444, -0.09659, 2.065), (-0.6444, -0.09659, 2.307), (-0.6444, 0.09659, 2.065), (-0.6444, 0.09659, 2.307), (1.553, -0.09659, 2.307), (1.553, -0.09659, 2.549), (1.553, 0.09659, 2.307), (1.553, 0.09659, 2.549), (0.98, 0.09659, 2.065), (0.98, 0.09659, 2.307), (0.98, -0.09659, 2.065), (0.98, -0.09659, 2.307), (2.96, 0.09659, 2.549), (2.96, 0.09659, 2.307), (2.96, -0.09659, 2.307), (2.96, -0.09659, 2.549), (3.145, 0.09659, 2.549), (3.08, 0.09659, 2.188), (3.08, -0.09659, 2.188), (3.145, -0.09659, 2.549)], [], [(0, 1, 3, 2), (8, 9, 7, 6), (7, 5, 15, 12), (10, 11, 1, 0), (8, 6, 4, 10), (9, 3, 1, 11), (7, 9, 11, 5), (2, 8, 10, 0), (4, 5, 11, 10), (2, 3, 9, 8), (15, 14, 18, 19), (6, 7, 12, 13), (5, 4, 14, 15), (4, 6, 13, 14), (17, 16, 19, 18), (14, 13, 17, 18), (12, 15, 19, 16), (13, 12, 16, 17)])
_uv = me_cube_028.uv_layers.new(name='UVMap')
_uv.uv.foreach_set('vector', [0.375, 0.0, 0.625, 0.0, 0.625, 0.25, 0.375, 0.25, 0.375, 0.368, 0.625, 0.368, 0.625, 0.5, 0.375, 0.5, 0.625, 0.5, 0.625, 0.75, 0.625, 0.75, 0.625, 0.5, 0.375, 0.882, 0.625, 0.882, 0.625, 1.0, 0.375, 1.0, 0.243, 0.5, 0.375, 0.5, 0.375, 0.75, 0.243, 0.75, 0.757, 0.5, 0.875, 0.5, 0.875, 0.75, 0.757, 0.75, 0.625, 0.5, 0.757, 0.5, 0.757, 0.75, 0.625, 0.75, 0.125, 0.5, 0.243, 0.5, 0.243, 0.75, 0.125, 0.75, 0.375, 0.75, 0.625, 0.75, 0.625, 0.882, 0.375, 0.882, 0.375, 0.25, 0.625, 0.25, 0.625, 0.368, 0.375, 0.368, 0.625, 0.75, 0.375, 0.75, 0.375, 0.75, 0.625, 0.75, 0.375, 0.5, 0.625, 0.5, 0.625, 0.5, 0.375, 0.5, 0.625, 0.75, 0.375, 0.75, 0.375, 0.75, 0.625, 0.75, 0.375, 0.75, 0.375, 0.5, 0.375, 0.5, 0.375, 0.75, 0.375, 0.5, 0.625, 0.5, 0.625, 0.75, 0.375, 0.75, 0.375, 0.75, 0.375, 0.5, 0.375, 0.5, 0.375, 0.75, 0.625, 0.5, 0.625, 0.75, 0.625, 0.75, 0.625, 0.5, 0.375, 0.5, 0.625, 0.5, 0.625, 0.5, 0.375, 0.5])
me_cube_028.materials.append(mat_wood)
me_cube_028.use_remesh_fix_poles = True
me_cube_028.use_remesh_preserve_attributes = False
me_cube_028.update()
me_cube_002 = bpy.data.meshes.new('Cube.002')
me_cube_002.from_pydata([(-1.0, -1.0, -1.0), (-0.7087, -0.7087, 2.125), (-1.0, 1.0, -1.0), (-0.7087, 0.7087, 2.125), (1.0, -1.0, -1.0), (0.7087, -0.7087, 2.125), (1.0, 1.0, -1.0), (0.7087, 0.7087, 2.125)], [], [(0, 1, 3, 2), (2, 3, 7, 6), (6, 7, 5, 4), (4, 5, 1, 0), (2, 6, 4, 0), (7, 3, 1, 5)])
_uv = me_cube_002.uv_layers.new(name='UVMap')
_uv.uv.foreach_set('vector', [0.375, 0.0, 0.625, 0.0, 0.625, 0.25, 0.375, 0.25, 0.375, 0.25, 0.625, 0.25, 0.625, 0.5, 0.375, 0.5, 0.375, 0.5, 0.625, 0.5, 0.625, 0.75, 0.375, 0.75, 0.375, 0.75, 0.625, 0.75, 0.625, 1.0, 0.375, 1.0, 0.125, 0.5, 0.375, 0.5, 0.375, 0.75, 0.125, 0.75, 0.625, 0.5, 0.875, 0.5, 0.875, 0.75, 0.625, 0.75])
me_cube_002.materials.append(mat_rock)
me_cube_002.use_remesh_fix_poles = True
me_cube_002.use_remesh_preserve_attributes = False
me_cube_002.update()
me_cube_003 = bpy.data.meshes.new('Cube.003')
me_cube_003.from_pydata([(-1.0, -1.0, -1.0), (-1.0, -1.0, 26.84), (-1.0, 1.0, -1.0), (-1.0, 1.0, 26.84), (1.0, -1.0, -1.0), (1.0, -1.0, 26.84), (1.0, 1.0, -1.0), (1.0, 1.0, 26.84), (-1.0, -1.0, -1.0), (-1.0, -1.0, 26.84), (-1.0, 1.0, -1.0), (-1.0, 1.0, 26.84), (1.0, -1.0, -1.0), (1.0, -1.0, 26.84), (1.0, 1.0, -1.0), (1.0, 1.0, 26.84), (-2.67, -0.5683, 22.59), (-2.67, -0.5683, 24.69), (-2.67, 0.5683, 22.59), (-2.67, 0.5683, 24.69), (14.07, -0.5683, 22.59), (14.07, -0.5683, 24.69), (14.07, 0.5683, 22.59), (14.07, 0.5683, 24.69), (12.23, -0.4894, 19.04), (12.23, -0.4894, 22.56), (12.23, 0.4894, 19.04), (12.23, 0.4894, 22.56), (13.18, -0.4894, 19.04), (13.18, -0.4894, 22.56), (13.18, 0.4894, 19.04), (13.18, 0.4894, 22.56)], [], [(0, 1, 3, 2), (2, 3, 7, 6), (6, 7, 5, 4), (4, 5, 1, 0), (2, 6, 4, 0), (7, 3, 1, 5), (8, 9, 11, 10), (10, 11, 15, 14), (14, 15, 13, 12), (12, 13, 9, 8), (10, 14, 12, 8), (15, 11, 9, 13), (16, 17, 19, 18), (18, 19, 23, 22), (22, 23, 21, 20), (20, 21, 17, 16), (18, 22, 20, 16), (23, 19, 17, 21), (24, 25, 27, 26), (26, 27, 31, 30), (30, 31, 29, 28), (28, 29, 25, 24), (26, 30, 28, 24), (31, 27, 25, 29)])
_uv = me_cube_003.uv_layers.new(name='UVMap')
_uv.uv.foreach_set('vector', [0.375, 0.0, 0.625, 0.0, 0.625, 0.25, 0.375, 0.25, 0.375, 0.25, 0.625, 0.25, 0.625, 0.5, 0.375, 0.5, 0.375, 0.5, 0.625, 0.5, 0.625, 0.75, 0.375, 0.75, 0.375, 0.75, 0.625, 0.75, 0.625, 1.0, 0.375, 1.0, 0.125, 0.5, 0.375, 0.5, 0.375, 0.75, 0.125, 0.75, 0.625, 0.5, 0.875, 0.5, 0.875, 0.75, 0.625, 0.75, 0.375, 0.0, 0.625, 0.0, 0.625, 0.25, 0.375, 0.25, 0.375, 0.25, 0.625, 0.25, 0.625, 0.5, 0.375, 0.5, 0.375, 0.5, 0.625, 0.5, 0.625, 0.75, 0.375, 0.75, 0.375, 0.75, 0.625, 0.75, 0.625, 1.0, 0.375, 1.0, 0.125, 0.5, 0.375, 0.5, 0.375, 0.75, 0.125, 0.75, 0.625, 0.5, 0.875, 0.5, 0.875, 0.75, 0.625, 0.75, 0.375, 0.0, 0.625, 0.0, 0.625, 0.25, 0.375, 0.25, 0.375, 0.25, 0.625, 0.25, 0.625, 0.5, 0.375, 0.5, 0.375, 0.5, 0.625, 0.5, 0.625, 0.75, 0.375, 0.75, 0.375, 0.75, 0.625, 0.75, 0.625, 1.0, 0.375, 1.0, 0.125, 0.5, 0.375, 0.5, 0.375, 0.75, 0.125, 0.75, 0.625, 0.5, 0.875, 0.5, 0.875, 0.75, 0.625, 0.75, 0.375, 0.0, 0.625, 0.0, 0.625, 0.25, 0.375, 0.25, 0.375, 0.25, 0.625, 0.25, 0.625, 0.5, 0.375, 0.5, 0.375, 0.5, 0.625, 0.5, 0.625, 0.75, 0.375, 0.75, 0.375, 0.75, 0.625, 0.75, 0.625, 1.0, 0.375, 1.0, 0.125, 0.5, 0.375, 0.5, 0.375, 0.75, 0.125, 0.75, 0.625, 0.5, 0.875, 0.5, 0.875, 0.75, 0.625, 0.75])
me_cube_003.materials.append(mat_wood)
me_cube_003.use_remesh_fix_poles = True
me_cube_003.use_remesh_preserve_attributes = False
me_cube_003.update()
me_cube_004 = bpy.data.meshes.new('Cube.004')
me_cube_004.from_pydata([(-0.3592, -0.3685, -1.896), (-0.3838, -0.3938, 1.628), (-0.3592, 0.3685, -1.896), (-0.3838, 0.3938, 1.628), (0.3592, -0.3685, -1.896), (0.3838, -0.3938, 1.628), (0.3592, 0.3685, -1.896), (0.3838, 0.3938, 1.628), (-0.477, -0.4894, -1.048), (-0.477, 0.4894, -1.048), (0.477, 0.4894, -1.048), (0.477, -0.4894, -1.048), (-0.4718, -0.334, -0.8982), (-0.389, -0.2491, 1.479), (-0.389, 0.2491, 1.479), (-0.4718, 0.334, -0.8982), (-0.3217, 0.4841, -0.8982), (-0.2389, 0.3992, 1.479), (0.239, 0.3992, 1.479), (0.3217, 0.4841, -0.8982), (0.4718, 0.334, -0.8982), (0.389, 0.2491, 1.479), (0.389, -0.2491, 1.479), (0.4718, -0.334, -0.8982), (0.3217, -0.4841, -0.8982), (0.239, -0.3992, 1.479), (-0.2389, -0.3992, 1.479), (-0.3217, -0.4841, -0.8982), (0.2338, 0.2438, 1.628), (-0.2338, 0.2438, 1.628), (-0.2338, -0.2438, 1.628), (0.2338, -0.2438, 1.628), (-0.3276, -0.334, -0.9098), (-0.2448, -0.2491, 1.467), (-0.3276, 0.334, -0.9098), (-0.2448, 0.2491, 1.467), (-0.2389, 0.255, 1.467), (-0.3217, 0.3399, -0.9101), (0.3217, 0.3399, -0.9101), (0.239, 0.255, 1.467), (0.2448, 0.2491, 1.467), (0.3276, 0.334, -0.9098), (0.3276, -0.334, -0.9098), (0.2448, -0.2491, 1.467), (0.239, -0.255, 1.467), (0.3217, -0.3399, -0.9101), (-0.3217, -0.3399, -0.9101), (-0.2389, -0.255, 1.467), (-0.2338, 0.2438, 1.295), (0.2338, 0.2438, 1.295), (0.2338, -0.2438, 1.295), (-0.2338, -0.2438, 1.295)], [], [(19, 16, 37, 38), (20, 21, 40, 41), (15, 12, 32, 34), (16, 17, 36, 37), (2, 6, 4, 0), (12, 13, 33, 32), (4, 11, 8, 0), (6, 10, 11, 4), (2, 9, 10, 6), (0, 8, 9, 2), (8, 1, 13, 12), (1, 3, 14, 13), (3, 9, 15, 14), (9, 8, 12, 15), (9, 3, 17, 16), (3, 7, 18, 17), (7, 10, 19, 18), (10, 9, 16, 19), (10, 7, 21, 20), (7, 5, 22, 21), (5, 11, 23, 22), (11, 10, 20, 23), (11, 5, 25, 24), (5, 1, 26, 25), (1, 8, 27, 26), (8, 11, 24, 27), (7, 3, 29, 28), (3, 1, 30, 29), (1, 5, 31, 30), (5, 7, 28, 31), (24, 25, 44, 45), (13, 14, 35, 33), (23, 20, 41, 42), (28, 29, 48, 49), (17, 18, 39, 36), (27, 24, 45, 46), (14, 15, 34, 35), (21, 22, 43, 40), (31, 28, 49, 50), (18, 19, 38, 39), (25, 26, 47, 44), (22, 23, 42, 43), (29, 30, 51, 48), (26, 27, 46, 47), (30, 31, 50, 51)])
_uv = me_cube_004.uv_layers.new(name='UVMap')
_uv.uv.foreach_set('vector', [0.4458, 0.4599, 0.4458, 0.2901, 0.4458, 0.2901, 0.4458, 0.4599, 0.4458, 0.5391, 0.6144, 0.5466, 0.6144, 0.5466, 0.4458, 0.5391, 0.4458, 0.2109, 0.4458, 0.03914, 0.4458, 0.03914, 0.4458, 0.2109, 0.4458, 0.2901, 0.6144, 0.2978, 0.6144, 0.2978, 0.4458, 0.2901, 0.125, 0.5, 0.375, 0.5, 0.375, 0.75, 0.125, 0.75, 0.4458, 0.03914, 0.6144, 0.04657, 0.6144, 0.04657, 0.4458, 0.03914, 0.375, 0.75, 0.4351, 0.75, 0.4351, 1.0, 0.375, 1.0, 0.375, 0.5, 0.4351, 0.5, 0.4351, 0.75, 0.375, 0.75, 0.375, 0.25, 0.4351, 0.25, 0.4351, 0.5, 0.375, 0.5, 0.375, 0.0, 0.4351, 0.0, 0.4351, 0.25, 0.375, 0.25, 0.4351, 0.0, 0.625, 0.0, 0.6144, 0.04657, 0.4458, 0.03914, 0.625, 0.0, 0.625, 0.25, 0.6144, 0.2034, 0.6144, 0.04657, 0.625, 0.25, 0.4351, 0.25, 0.4458, 0.2109, 0.6144, 0.2034, 0.4351, 0.25, 0.4351, 0.0, 0.4458, 0.03914, 0.4458, 0.2109, 0.4351, 0.25, 0.625, 0.25, 0.6144, 0.2978, 0.4458, 0.2901, 0.625, 0.25, 0.625, 0.5, 0.6144, 0.4522, 0.6144, 0.2978, 0.625, 0.5, 0.4351, 0.5, 0.4458, 0.4599, 0.6144, 0.4522, 0.4351, 0.5, 0.4351, 0.25, 0.4458, 0.2901, 0.4458, 0.4599, 0.4351, 0.5, 0.625, 0.5, 0.6144, 0.5466, 0.4458, 0.5391, 0.625, 0.5, 0.625, 0.75, 0.6144, 0.7034, 0.6144, 0.5466, 0.625, 0.75, 0.4351, 0.75, 0.4458, 0.7109, 0.6144, 0.7034, 0.4351, 0.75, 0.4351, 0.5, 0.4458, 0.5391, 0.4458, 0.7109, 0.4351, 0.75, 0.625, 0.75, 0.6144, 0.7978, 0.4458, 0.7901, 0.625, 0.75, 0.625, 1.0, 0.6144, 0.9522, 0.6144, 0.7978, 0.625, 1.0, 0.4351, 1.0, 0.4458, 0.9599, 0.6144, 0.9522, 0.4351, 1.0, 0.4351, 0.75, 0.4458, 0.7901, 0.4458, 0.9599, 0.625, 0.5, 0.875, 0.5, 0.8261, 0.5476, 0.6739, 0.5476, 0.875, 0.5, 0.875, 0.75, 0.8261, 0.7024, 0.8261, 0.5476, 0.875, 0.75, 0.625, 0.75, 0.6739, 0.7024, 0.8261, 0.7024, 0.625, 0.75, 0.625, 0.5, 0.6739, 0.5476, 0.6739, 0.7024, 0.4458, 0.7901, 0.6144, 0.7978, 0.6144, 0.7978, 0.4458, 0.7901, 0.6144, 0.04657, 0.6144, 0.2034, 0.6144, 0.2034, 0.6144, 0.04657, 0.4458, 0.7109, 0.4458, 0.5391, 0.4458, 0.5391, 0.4458, 0.7109, 0.6739, 0.5476, 0.8261, 0.5476, 0.8261, 0.5476, 0.6739, 0.5476, 0.6144, 0.2978, 0.6144, 0.4522, 0.6144, 0.4522, 0.6144, 0.2978, 0.4458, 0.9599, 0.4458, 0.7901, 0.4458, 0.7901, 0.4458, 0.9599, 0.6144, 0.2034, 0.4458, 0.2109, 0.4458, 0.2109, 0.6144, 0.2034, 0.6144, 0.5466, 0.6144, 0.7034, 0.6144, 0.7034, 0.6144, 0.5466, 0.6739, 0.7024, 0.6739, 0.5476, 0.6739, 0.5476, 0.6739, 0.7024, 0.6144, 0.4522, 0.4458, 0.4599, 0.4458, 0.4599, 0.6144, 0.4522, 0.6144, 0.7978, 0.6144, 0.9522, 0.6144, 0.9522, 0.6144, 0.7978, 0.6144, 0.7034, 0.4458, 0.7109, 0.4458, 0.7109, 0.6144, 0.7034, 0.8261, 0.5476, 0.8261, 0.7024, 0.8261, 0.7024, 0.8261, 0.5476, 0.6144, 0.9522, 0.4458, 0.9599, 0.4458, 0.9599, 0.6144, 0.9522, 0.8261, 0.7024, 0.6739, 0.7024, 0.6739, 0.7024, 0.8261, 0.7024])
me_cube_004.materials.append(mat_metal)
me_cube_004.use_remesh_fix_poles = True
me_cube_004.use_remesh_preserve_attributes = False
me_cube_004.update()
me_cube_006 = bpy.data.meshes.new('Cube.006')
me_cube_006.from_pydata([(-0.3276, -0.334, -0.9098), (-0.2448, -0.2491, 1.467), (-0.3276, 0.334, -0.9098), (-0.2448, 0.2491, 1.467), (-0.2389, 0.255, 1.467), (-0.3217, 0.3399, -0.9101), (0.3217, 0.3399, -0.9101), (0.239, 0.255, 1.467), (0.2448, 0.2491, 1.467), (0.3276, 0.334, -0.9098), (0.3276, -0.334, -0.9098), (0.2448, -0.2491, 1.467), (0.239, -0.255, 1.467), (0.3217, -0.3399, -0.9101), (-0.3217, -0.3399, -0.9101), (-0.2389, -0.255, 1.467), (-0.2338, 0.2438, 1.295), (0.2338, 0.2438, 1.295), (0.2338, -0.2438, 1.295), (-0.2338, -0.2438, 1.295)], [], [(0, 1, 3, 2), (5, 4, 7, 6), (9, 8, 11, 10), (13, 12, 15, 14), (17, 16, 19, 18)])
_uv = me_cube_006.uv_layers.new(name='UVMap')
_uv.uv.foreach_set('vector', [0.4458, 0.03914, 0.6144, 0.04657, 0.6144, 0.2034, 0.4458, 0.2109, 0.4458, 0.2901, 0.6144, 0.2978, 0.6144, 0.4522, 0.4458, 0.4599, 0.4458, 0.5391, 0.6144, 0.5466, 0.6144, 0.7034, 0.4458, 0.7109, 0.4458, 0.7901, 0.6144, 0.7978, 0.6144, 0.9522, 0.4458, 0.9599, 0.6739, 0.5476, 0.8261, 0.5476, 0.8261, 0.7024, 0.6739, 0.7024])
me_cube_006.materials.append(mat_lamplight)
me_cube_006.use_remesh_fix_poles = True
me_cube_006.use_remesh_preserve_attributes = False
me_cube_006.update()
me_cube_008 = bpy.data.meshes.new('Cube.008')
me_cube_008.from_pydata([(-1.0, 1.0, 0.002967), (1.0, 1.0, 0.002967), (1.0, 1.0, 0.5562), (-1.0, -0.08984, 0.002967), (-0.6435, -1.0, 0.002967), (1.0, -0.7784, 0.002967), (0.7486, -1.0, 0.002967), (1.0, 0.165, 1.3), (-1.0, 1.0, 0.03988), (-0.8505, -1.0, 0.7822), (-1.0, -0.3892, 0.4446), (0.9267, 1.0, 0.8135), (0.971, 0.2825, 1.298), (0.1389, 0.9145, 1.281), (0.1166, 1.0, 1.233), (0.5411, -1.0, 0.7648), (1.0, -0.5355, 1.015), (1.0, -0.1456, 1.307), (-0.2152, -0.4874, 1.311), (-0.6313, -1.0, 1.016)], [], [(10, 8, 0, 3), (10, 3, 4, 9), (16, 15, 6, 5), (0, 1, 5, 6, 4, 3), (16, 17, 18, 19, 15), (14, 13, 12, 11), (17, 7, 12, 13, 18), (7, 2, 11, 12), (0, 8, 14, 11, 2, 1), (9, 19, 18, 13, 14, 8, 10), (1, 2, 7, 17, 16, 5), (6, 15, 19, 9, 4)])
_uv = me_cube_008.uv_layers.new(name='UVMap')
_uv.uv.foreach_set('vector', [0.4302, 0.07634, 0.3796, 0.25, 0.375, 0.25, 0.375, 0.1138, 0.4302, 0.07634, 0.375, 0.1138, 0.1696, 0.75, 0.3862, 0.3146, 0.5015, 0.6919, 0.5081, 0.7695, 0.375, 0.7814, 0.375, 0.7223, 0.125, 0.5, 0.375, 0.5, 0.375, 0.7223, 0.3436, 0.75, 0.1696, 0.75, 0.125, 0.6362, 0.5015, 0.6919, 0.538, 0.6432, 0.5371, 0.3952, 0.5017, 0.9539, 0.4702, 0.8074, 0.5287, 0.3896, 0.5348, 0.4174, 0.5368, 0.5861, 0.4763, 0.4908, 0.538, 0.6432, 0.5372, 0.6044, 0.5368, 0.5861, 0.5347, 0.3951, 0.5371, 0.3952, 0.5372, 0.6044, 0.4442, 0.5, 0.4763, 0.4908, 0.5368, 0.5861, 0.375, 0.25, 0.3796, 0.25, 0.5287, 0.3896, 0.4763, 0.4908, 0.4442, 0.5, 0.375, 0.5, 0.4724, 0.9813, 0.5017, 0.9539, 0.5386, 0.784, 0.5348, 0.4174, 0.5287, 0.3896, 0.3796, 0.25, 0.4302, 0.07634, 0.375, 0.5, 0.4442, 0.5, 0.5372, 0.6044, 0.538, 0.6432, 0.5015, 0.6919, 0.375, 0.7223, 0.375, 0.7814, 0.4702, 0.8074, 0.5017, 0.9539, 0.4724, 0.9813, 0.375, 0.9554])
me_cube_008.materials.append(mat_rock)
me_cube_008.use_remesh_fix_poles = True
me_cube_008.use_remesh_preserve_attributes = False
me_cube_008.update()
me_cube_012 = bpy.data.meshes.new('Cube.012')
me_cube_012.from_pydata([(-1.0, 1.0, 0.002967), (0.98, 1.0, 0.002967), (1.0, 0.9678, 0.002967), (0.1627, -1.0, 0.002967), (1.0, -0.7092, 0.002967), (1.0, -0.2174, 1.16), (-1.0, 1.0, 0.5822), (-1.0, 0.8135, 0.8303), (0.3906, 1.0, 0.9278), (0.6212, -0.1317, 1.671), (0.09773, -0.1846, 1.974), (-0.2316, 0.482, 1.634), (0.07264, 1.0, 1.088), (-1.0, -0.496, 0.002967), (-0.3874, -1.0, 0.002967), (-0.4589, -1.0, 0.5106), (-1.0, -0.5907, 0.8192), (-0.7312, -0.8443, 1.099)], [], [(2, 5, 4), (11, 12, 6, 7), (9, 5, 2, 1, 8), (13, 16, 7, 6, 0), (12, 11, 10, 9, 8), (0, 6, 12, 8, 1), (11, 7, 16, 17, 10), (10, 17, 15, 3, 4, 5, 9), (3, 15, 14), (0, 1, 2, 4, 3, 14, 13), (15, 17, 16, 13, 14)])
_uv = me_cube_012.uv_layers.new(name='UVMap')
_uv.uv.foreach_set('vector', [0.375, 0.504, 0.5196, 0.6522, 0.375, 0.7137, 0.579, 0.3991, 0.5097, 0.385, 0.4474, 0.25, 0.4784, 0.2267, 0.5834, 0.5982, 0.5196, 0.6522, 0.375, 0.504, 0.3725, 0.5, 0.4893, 0.4252, 0.375, 0.063, 0.477, 0.05117, 0.4784, 0.2267, 0.4474, 0.25, 0.375, 0.25, 0.5097, 0.385, 0.579, 0.3991, 0.6977, 0.6269, 0.5834, 0.5982, 0.4893, 0.4252, 0.375, 0.25, 0.4474, 0.25, 0.5106, 0.3841, 0.4906, 0.4238, 0.375, 0.4975, 0.579, 0.3991, 0.4784, 0.2267, 0.477, 0.05117, 0.5266, 0.9213, 0.6977, 0.6269, 0.6977, 0.6023, 0.5266, 0.1585, 0.4385, 0.3977, 0.375, 0.8547, 0.375, 0.7137, 0.5196, 0.6522, 0.5834, 0.5982, 0.375, 0.8547, 0.4385, 0.9324, 0.375, 0.9234, 0.125, 0.5, 0.3725, 0.5, 0.375, 0.504, 0.375, 0.7137, 0.2703, 0.75, 0.2016, 0.75, 0.125, 0.687, 0.4385, 0.3977, 0.5266, 0.1585, 0.477, 0.05117, 0.375, 0.063, 0.2016, 0.75])
me_cube_012.materials.append(mat_rock)
me_cube_012.use_remesh_fix_poles = True
me_cube_012.use_remesh_preserve_attributes = False
me_cube_012.update()
me_cube_013 = bpy.data.meshes.new('Cube.013')
me_cube_013.from_pydata([(-1.0, 1.0, 0.002967), (1.0, 1.0, 0.002967), (1.0, 1.0, 0.5562), (-1.0, -0.08984, 0.002967), (-0.6435, -1.0, 0.002967), (1.0, -0.7784, 0.002967), (0.7486, -1.0, 0.002967), (1.0, 0.165, 1.3), (-1.0, 1.0, 0.03988), (-0.8505, -1.0, 0.7822), (-1.0, -0.3892, 0.4446), (0.9267, 1.0, 0.8135), (0.971, 0.2825, 1.298), (0.1389, 0.9145, 1.281), (0.1166, 1.0, 1.233), (0.5411, -1.0, 0.7648), (1.0, -0.5355, 1.015), (1.0, -0.1456, 1.307), (-0.2152, -0.4874, 1.311), (-0.6313, -1.0, 1.016)], [], [(10, 8, 0, 3), (10, 3, 4, 9), (16, 15, 6, 5), (0, 1, 5, 6, 4, 3), (16, 17, 18, 19, 15), (14, 13, 12, 11), (17, 7, 12, 13, 18), (7, 2, 11, 12), (0, 8, 14, 11, 2, 1), (9, 19, 18, 13, 14, 8, 10), (1, 2, 7, 17, 16, 5), (6, 15, 19, 9, 4)])
_uv = me_cube_013.uv_layers.new(name='UVMap')
_uv.uv.foreach_set('vector', [0.4302, 0.07634, 0.3796, 0.25, 0.375, 0.25, 0.375, 0.1138, 0.4302, 0.07634, 0.375, 0.1138, 0.1696, 0.75, 0.3862, 0.3146, 0.5015, 0.6919, 0.5081, 0.7695, 0.375, 0.7814, 0.375, 0.7223, 0.125, 0.5, 0.375, 0.5, 0.375, 0.7223, 0.3436, 0.75, 0.1696, 0.75, 0.125, 0.6362, 0.5015, 0.6919, 0.538, 0.6432, 0.5371, 0.3952, 0.5017, 0.9539, 0.4702, 0.8074, 0.5287, 0.3896, 0.5348, 0.4174, 0.5368, 0.5861, 0.4763, 0.4908, 0.538, 0.6432, 0.5372, 0.6044, 0.5368, 0.5861, 0.5347, 0.3951, 0.5371, 0.3952, 0.5372, 0.6044, 0.4442, 0.5, 0.4763, 0.4908, 0.5368, 0.5861, 0.375, 0.25, 0.3796, 0.25, 0.5287, 0.3896, 0.4763, 0.4908, 0.4442, 0.5, 0.375, 0.5, 0.4724, 0.9813, 0.5017, 0.9539, 0.5386, 0.784, 0.5348, 0.4174, 0.5287, 0.3896, 0.3796, 0.25, 0.4302, 0.07634, 0.375, 0.5, 0.4442, 0.5, 0.5372, 0.6044, 0.538, 0.6432, 0.5015, 0.6919, 0.375, 0.7223, 0.375, 0.7814, 0.4702, 0.8074, 0.5017, 0.9539, 0.4724, 0.9813, 0.375, 0.9554])
me_cube_013.materials.append(mat_rock)
me_cube_013.use_remesh_fix_poles = True
me_cube_013.use_remesh_preserve_attributes = False
me_cube_013.update()
me_cube_014 = bpy.data.meshes.new('Cube.014')
me_cube_014.from_pydata([(-1.0, -1.0, 0.002967), (-1.0, 1.0, 0.002967), (1.0, -1.0, 0.002967), (1.0, 1.0, 0.002967), (1.0, -1.0, 0.554), (1.0, -0.1761, 1.263), (-1.0, -1.0, 0.06051), (-0.1517, -1.0, 1.136), (-1.0, 1.0, 0.2499), (1.0, 1.0, 0.5104), (1.0, 0.4471, 1.068), (0.7667, -0.02395, 1.512), (0.02004, -0.2778, 1.671), (-1.0, 0.5241, 0.7297)], [], [(1, 3, 2, 0), (12, 7, 4, 5, 11), (11, 5, 10), (2, 4, 7, 6, 0), (7, 12, 13, 6), (11, 10, 9, 8, 13, 12), (3, 9, 10, 5, 4, 2), (1, 8, 9, 3), (0, 6, 13, 8, 1)])
_uv = me_cube_014.uv_layers.new(name='UVMap')
_uv.uv.foreach_set('vector', [0.125, 0.5, 0.375, 0.5, 0.375, 0.75, 0.125, 0.75, 0.5835, 0.4135, 0.5166, 0.3181, 0.4439, 0.75, 0.5325, 0.647, 0.5636, 0.6104, 0.5636, 0.6104, 0.5325, 0.647, 0.5081, 0.5691, 0.375, 0.75, 0.4439, 0.75, 0.5166, 0.894, 0.3822, 1.0, 0.375, 1.0, 0.5166, 0.3181, 0.5835, 0.4135, 0.4658, 0.1905, 0.3822, 0.0, 0.5636, 0.6104, 0.5081, 0.5691, 0.4384, 0.5, 0.4059, 0.25, 0.4658, 0.1905, 0.5835, 0.4135, 0.375, 0.5, 0.4384, 0.5, 0.5081, 0.5691, 0.5325, 0.647, 0.4439, 0.75, 0.375, 0.75, 0.375, 0.25, 0.4059, 0.25, 0.4384, 0.5, 0.375, 0.5, 0.375, 0.0, 0.3822, 0.0, 0.4658, 0.1905, 0.4059, 0.25, 0.375, 0.25])
me_cube_014.materials.append(mat_rock)
me_cube_014.use_remesh_fix_poles = True
me_cube_014.use_remesh_preserve_attributes = False
me_cube_014.update()
me_cube_015 = bpy.data.meshes.new('Cube.015')
me_cube_015.from_pydata([(-0.5165, 1.0, 0.002967), (-0.9631, 1.0, 0.002967), (-0.5081, 0.8203, 1.056), (-0.8367, 1.0, 0.3096), (0.604, 0.8184, 0.002967), (0.289, 0.6461, 1.322), (0.3456, 0.2935, 1.433), (-0.1597, -0.3792, 1.478), (-0.1955, -0.3885, 1.47), (-0.7388, -0.911, 0.002967), (0.9458, -0.5705, 0.002967), (0.5233, -0.2893, 1.307)], [], [(1, 3, 0), (11, 6, 7), (8, 9, 10, 11, 7), (9, 8, 2, 3, 1), (7, 6, 5, 2, 8), (3, 2, 5, 4, 0), (6, 11, 10, 4, 5), (1, 0, 4, 10, 9)])
_uv = me_cube_015.uv_layers.new(name='UVMap')
_uv.uv.foreach_set('vector', [0.375, 0.2546, 0.4133, 0.2704, 0.375, 0.3104, 0.538, 0.492, 0.5538, 0.3629, 0.5593, 0.2471, 0.5584, 0.2419, 0.375, 0.9344, 0.3682, 0.6963, 0.538, 0.492, 0.5593, 0.2471, 0.375, 0.9344, 0.5584, 0.2419, 0.5066, 0.2951, 0.3493, 0.3344, 0.375, 0.2546, 0.5593, 0.2471, 0.5538, 0.3629, 0.5399, 0.3828, 0.5066, 0.2951, 0.5584, 0.2419, 0.3493, 0.3344, 0.5066, 0.2951, 0.5399, 0.3828, 0.3255, 0.5227, 0.1854, 0.5, 0.5538, 0.3629, 0.538, 0.492, 0.3684, 0.6965, 0.3255, 0.5227, 0.5399, 0.3828, 0.1296, 0.5, 0.1854, 0.5, 0.3255, 0.5227, 0.3682, 0.6963, 0.1576, 0.7389])
me_cube_015.materials.append(mat_rock)
me_cube_015.use_remesh_fix_poles = True
me_cube_015.use_remesh_preserve_attributes = False
me_cube_015.update()
me_cube_016 = bpy.data.meshes.new('Cube.016')
me_cube_016.from_pydata([(-1.0, 1.0, 0.002967), (0.98, 1.0, 0.002967), (1.0, 0.9678, 0.002967), (0.1627, -1.0, 0.002967), (1.0, -0.7092, 0.002967), (1.0, -0.2174, 1.16), (-1.0, 1.0, 0.5822), (-1.0, 0.8135, 0.8303), (0.3906, 1.0, 0.9278), (0.6212, -0.1317, 1.671), (0.09773, -0.1846, 1.974), (-0.2316, 0.482, 1.634), (0.07264, 1.0, 1.088), (-1.0, -0.496, 0.002967), (-0.3874, -1.0, 0.002967), (-0.4589, -1.0, 0.5106), (-1.0, -0.5907, 0.8192), (-0.7312, -0.8443, 1.099)], [], [(2, 5, 4), (11, 12, 6, 7), (9, 5, 2, 1, 8), (13, 16, 7, 6, 0), (12, 11, 10, 9, 8), (0, 6, 12, 8, 1), (11, 7, 16, 17, 10), (10, 17, 15, 3, 4, 5, 9), (3, 15, 14), (0, 1, 2, 4, 3, 14, 13), (15, 17, 16, 13, 14)])
_uv = me_cube_016.uv_layers.new(name='UVMap')
_uv.uv.foreach_set('vector', [0.375, 0.504, 0.5196, 0.6522, 0.375, 0.7137, 0.579, 0.3991, 0.5097, 0.385, 0.4474, 0.25, 0.4784, 0.2267, 0.5834, 0.5982, 0.5196, 0.6522, 0.375, 0.504, 0.3725, 0.5, 0.4893, 0.4252, 0.375, 0.063, 0.477, 0.05117, 0.4784, 0.2267, 0.4474, 0.25, 0.375, 0.25, 0.5097, 0.385, 0.579, 0.3991, 0.6977, 0.6269, 0.5834, 0.5982, 0.4893, 0.4252, 0.375, 0.25, 0.4474, 0.25, 0.5106, 0.3841, 0.4906, 0.4238, 0.375, 0.4975, 0.579, 0.3991, 0.4784, 0.2267, 0.477, 0.05117, 0.5266, 0.9213, 0.6977, 0.6269, 0.6977, 0.6023, 0.5266, 0.1585, 0.4385, 0.3977, 0.375, 0.8547, 0.375, 0.7137, 0.5196, 0.6522, 0.5834, 0.5982, 0.375, 0.8547, 0.4385, 0.9324, 0.375, 0.9234, 0.125, 0.5, 0.3725, 0.5, 0.375, 0.504, 0.375, 0.7137, 0.2703, 0.75, 0.2016, 0.75, 0.125, 0.687, 0.4385, 0.3977, 0.5266, 0.1585, 0.477, 0.05117, 0.375, 0.063, 0.2016, 0.75])
me_cube_016.materials.append(mat_rock)
me_cube_016.use_remesh_fix_poles = True
me_cube_016.use_remesh_preserve_attributes = False
me_cube_016.update()
me_cube_017 = bpy.data.meshes.new('Cube.017')
me_cube_017.from_pydata([(-1.0, 1.0, 0.002967), (1.0, 1.0, 0.002967), (1.0, 1.0, 0.5562), (-1.0, -0.08984, 0.002967), (-0.6435, -1.0, 0.002967), (1.0, -0.7784, 0.002967), (0.7486, -1.0, 0.002967), (1.0, 0.165, 1.3), (-1.0, 1.0, 0.03988), (-0.8505, -1.0, 0.7822), (-1.0, -0.3892, 0.4446), (0.9267, 1.0, 0.8135), (0.971, 0.2825, 1.298), (0.1389, 0.9145, 1.281), (0.1166, 1.0, 1.233), (0.5411, -1.0, 0.7648), (1.0, -0.5355, 1.015), (1.0, -0.1456, 1.307), (-0.2152, -0.4874, 1.311), (-0.6313, -1.0, 1.016)], [], [(10, 8, 0, 3), (10, 3, 4, 9), (16, 15, 6, 5), (0, 1, 5, 6, 4, 3), (16, 17, 18, 19, 15), (14, 13, 12, 11), (17, 7, 12, 13, 18), (7, 2, 11, 12), (0, 8, 14, 11, 2, 1), (9, 19, 18, 13, 14, 8, 10), (1, 2, 7, 17, 16, 5), (6, 15, 19, 9, 4)])
_uv = me_cube_017.uv_layers.new(name='UVMap')
_uv.uv.foreach_set('vector', [0.4302, 0.07634, 0.3796, 0.25, 0.375, 0.25, 0.375, 0.1138, 0.4302, 0.07634, 0.375, 0.1138, 0.1696, 0.75, 0.3862, 0.3146, 0.5015, 0.6919, 0.5081, 0.7695, 0.375, 0.7814, 0.375, 0.7223, 0.125, 0.5, 0.375, 0.5, 0.375, 0.7223, 0.3436, 0.75, 0.1696, 0.75, 0.125, 0.6362, 0.5015, 0.6919, 0.538, 0.6432, 0.5371, 0.3952, 0.5017, 0.9539, 0.4702, 0.8074, 0.5287, 0.3896, 0.5348, 0.4174, 0.5368, 0.5861, 0.4763, 0.4908, 0.538, 0.6432, 0.5372, 0.6044, 0.5368, 0.5861, 0.5347, 0.3951, 0.5371, 0.3952, 0.5372, 0.6044, 0.4442, 0.5, 0.4763, 0.4908, 0.5368, 0.5861, 0.375, 0.25, 0.3796, 0.25, 0.5287, 0.3896, 0.4763, 0.4908, 0.4442, 0.5, 0.375, 0.5, 0.4724, 0.9813, 0.5017, 0.9539, 0.5386, 0.784, 0.5348, 0.4174, 0.5287, 0.3896, 0.3796, 0.25, 0.4302, 0.07634, 0.375, 0.5, 0.4442, 0.5, 0.5372, 0.6044, 0.538, 0.6432, 0.5015, 0.6919, 0.375, 0.7223, 0.375, 0.7814, 0.4702, 0.8074, 0.5017, 0.9539, 0.4724, 0.9813, 0.375, 0.9554])
me_cube_017.materials.append(mat_rock)
me_cube_017.use_remesh_fix_poles = True
me_cube_017.use_remesh_preserve_attributes = False
me_cube_017.update()
me_cube_018 = bpy.data.meshes.new('Cube.018')
me_cube_018.from_pydata([(-0.5165, 1.0, 0.002967), (-0.9631, 1.0, 0.002967), (-0.5081, 0.8203, 1.056), (-0.8367, 1.0, 0.3096), (0.604, 0.8184, 0.002967), (0.289, 0.6461, 1.322), (0.3456, 0.2935, 1.433), (-0.1597, -0.3792, 1.478), (-0.1955, -0.3885, 1.47), (-0.7388, -0.911, 0.002967), (0.9458, -0.5705, 0.002967), (0.5233, -0.2893, 1.307)], [], [(1, 3, 0), (11, 6, 7), (8, 9, 10, 11, 7), (9, 8, 2, 3, 1), (7, 6, 5, 2, 8), (3, 2, 5, 4, 0), (6, 11, 10, 4, 5), (1, 0, 4, 10, 9)])
_uv = me_cube_018.uv_layers.new(name='UVMap')
_uv.uv.foreach_set('vector', [0.375, 0.2546, 0.4133, 0.2704, 0.375, 0.3104, 0.538, 0.492, 0.5538, 0.3629, 0.5593, 0.2471, 0.5584, 0.2419, 0.375, 0.9344, 0.3682, 0.6963, 0.538, 0.492, 0.5593, 0.2471, 0.375, 0.9344, 0.5584, 0.2419, 0.5066, 0.2951, 0.3493, 0.3344, 0.375, 0.2546, 0.5593, 0.2471, 0.5538, 0.3629, 0.5399, 0.3828, 0.5066, 0.2951, 0.5584, 0.2419, 0.3493, 0.3344, 0.5066, 0.2951, 0.5399, 0.3828, 0.3255, 0.5227, 0.1854, 0.5, 0.5538, 0.3629, 0.538, 0.492, 0.3684, 0.6965, 0.3255, 0.5227, 0.5399, 0.3828, 0.1296, 0.5, 0.1854, 0.5, 0.3255, 0.5227, 0.3682, 0.6963, 0.1576, 0.7389])
me_cube_018.materials.append(mat_rock)
me_cube_018.use_remesh_fix_poles = True
me_cube_018.use_remesh_preserve_attributes = False
me_cube_018.update()
me_cube_019 = bpy.data.meshes.new('Cube.019')
me_cube_019.from_pydata([(-1.0, 1.0, 0.002967), (0.98, 1.0, 0.002967), (1.0, 0.9678, 0.002967), (0.1627, -1.0, 0.002967), (1.0, -0.7092, 0.002967), (1.0, -0.2174, 1.16), (-1.0, 1.0, 0.5822), (-1.0, 0.8135, 0.8303), (0.3906, 1.0, 0.9278), (0.6212, -0.1317, 1.671), (0.09773, -0.1846, 1.974), (-0.2316, 0.482, 1.634), (0.07264, 1.0, 1.088), (-1.0, -0.496, 0.002967), (-0.3874, -1.0, 0.002967), (-0.4589, -1.0, 0.5106), (-1.0, -0.5907, 0.8192), (-0.7312, -0.8443, 1.099)], [], [(2, 5, 4), (11, 12, 6, 7), (9, 5, 2, 1, 8), (13, 16, 7, 6, 0), (12, 11, 10, 9, 8), (0, 6, 12, 8, 1), (11, 7, 16, 17, 10), (10, 17, 15, 3, 4, 5, 9), (3, 15, 14), (0, 1, 2, 4, 3, 14, 13), (15, 17, 16, 13, 14)])
_uv = me_cube_019.uv_layers.new(name='UVMap')
_uv.uv.foreach_set('vector', [0.375, 0.504, 0.5196, 0.6522, 0.375, 0.7137, 0.579, 0.3991, 0.5097, 0.385, 0.4474, 0.25, 0.4784, 0.2267, 0.5834, 0.5982, 0.5196, 0.6522, 0.375, 0.504, 0.3725, 0.5, 0.4893, 0.4252, 0.375, 0.063, 0.477, 0.05117, 0.4784, 0.2267, 0.4474, 0.25, 0.375, 0.25, 0.5097, 0.385, 0.579, 0.3991, 0.6977, 0.6269, 0.5834, 0.5982, 0.4893, 0.4252, 0.375, 0.25, 0.4474, 0.25, 0.5106, 0.3841, 0.4906, 0.4238, 0.375, 0.4975, 0.579, 0.3991, 0.4784, 0.2267, 0.477, 0.05117, 0.5266, 0.9213, 0.6977, 0.6269, 0.6977, 0.6023, 0.5266, 0.1585, 0.4385, 0.3977, 0.375, 0.8547, 0.375, 0.7137, 0.5196, 0.6522, 0.5834, 0.5982, 0.375, 0.8547, 0.4385, 0.9324, 0.375, 0.9234, 0.125, 0.5, 0.3725, 0.5, 0.375, 0.504, 0.375, 0.7137, 0.2703, 0.75, 0.2016, 0.75, 0.125, 0.687, 0.4385, 0.3977, 0.5266, 0.1585, 0.477, 0.05117, 0.375, 0.063, 0.2016, 0.75])
me_cube_019.materials.append(mat_rock)
me_cube_019.use_remesh_fix_poles = True
me_cube_019.use_remesh_preserve_attributes = False
me_cube_019.update()
me_cube_020 = bpy.data.meshes.new('Cube.020')
me_cube_020.from_pydata([(-1.0, 1.0, 0.002967), (1.0, 1.0, 0.002967), (1.0, 1.0, 0.5562), (-1.0, -0.08984, 0.002967), (-0.6435, -1.0, 0.002967), (1.0, -0.7784, 0.002967), (0.7486, -1.0, 0.002967), (1.0, 0.165, 1.3), (-1.0, 1.0, 0.03988), (-0.8505, -1.0, 0.7822), (-1.0, -0.3892, 0.4446), (0.9267, 1.0, 0.8135), (0.971, 0.2825, 1.298), (0.1389, 0.9145, 1.281), (0.1166, 1.0, 1.233), (0.5411, -1.0, 0.7648), (1.0, -0.5355, 1.015), (1.0, -0.1456, 1.307), (-0.2152, -0.4874, 1.311), (-0.6313, -1.0, 1.016)], [], [(10, 8, 0, 3), (10, 3, 4, 9), (16, 15, 6, 5), (0, 1, 5, 6, 4, 3), (16, 17, 18, 19, 15), (14, 13, 12, 11), (17, 7, 12, 13, 18), (7, 2, 11, 12), (0, 8, 14, 11, 2, 1), (9, 19, 18, 13, 14, 8, 10), (1, 2, 7, 17, 16, 5), (6, 15, 19, 9, 4)])
_uv = me_cube_020.uv_layers.new(name='UVMap')
_uv.uv.foreach_set('vector', [0.4302, 0.07634, 0.3796, 0.25, 0.375, 0.25, 0.375, 0.1138, 0.4302, 0.07634, 0.375, 0.1138, 0.1696, 0.75, 0.3862, 0.3146, 0.5015, 0.6919, 0.5081, 0.7695, 0.375, 0.7814, 0.375, 0.7223, 0.125, 0.5, 0.375, 0.5, 0.375, 0.7223, 0.3436, 0.75, 0.1696, 0.75, 0.125, 0.6362, 0.5015, 0.6919, 0.538, 0.6432, 0.5371, 0.3952, 0.5017, 0.9539, 0.4702, 0.8074, 0.5287, 0.3896, 0.5348, 0.4174, 0.5368, 0.5861, 0.4763, 0.4908, 0.538, 0.6432, 0.5372, 0.6044, 0.5368, 0.5861, 0.5347, 0.3951, 0.5371, 0.3952, 0.5372, 0.6044, 0.4442, 0.5, 0.4763, 0.4908, 0.5368, 0.5861, 0.375, 0.25, 0.3796, 0.25, 0.5287, 0.3896, 0.4763, 0.4908, 0.4442, 0.5, 0.375, 0.5, 0.4724, 0.9813, 0.5017, 0.9539, 0.5386, 0.784, 0.5348, 0.4174, 0.5287, 0.3896, 0.3796, 0.25, 0.4302, 0.07634, 0.375, 0.5, 0.4442, 0.5, 0.5372, 0.6044, 0.538, 0.6432, 0.5015, 0.6919, 0.375, 0.7223, 0.375, 0.7814, 0.4702, 0.8074, 0.5017, 0.9539, 0.4724, 0.9813, 0.375, 0.9554])
me_cube_020.materials.append(mat_rock)
me_cube_020.use_remesh_fix_poles = True
me_cube_020.use_remesh_preserve_attributes = False
me_cube_020.update()
me_cube_021 = bpy.data.meshes.new('Cube.021')
me_cube_021.from_pydata([(-0.5165, 1.0, 0.002967), (-0.9631, 1.0, 0.002967), (-0.5081, 0.8203, 1.056), (-0.8367, 1.0, 0.3096), (0.604, 0.8184, 0.002967), (0.289, 0.6461, 1.322), (0.3456, 0.2935, 1.433), (-0.1597, -0.3792, 1.478), (-0.1955, -0.3885, 1.47), (-0.7388, -0.911, 0.002967), (0.9458, -0.5705, 0.002967), (0.5233, -0.2893, 1.307)], [], [(1, 3, 0), (11, 6, 7), (8, 9, 10, 11, 7), (9, 8, 2, 3, 1), (7, 6, 5, 2, 8), (3, 2, 5, 4, 0), (6, 11, 10, 4, 5), (1, 0, 4, 10, 9)])
_uv = me_cube_021.uv_layers.new(name='UVMap')
_uv.uv.foreach_set('vector', [0.375, 0.2546, 0.4133, 0.2704, 0.375, 0.3104, 0.538, 0.492, 0.5538, 0.3629, 0.5593, 0.2471, 0.5584, 0.2419, 0.375, 0.9344, 0.3682, 0.6963, 0.538, 0.492, 0.5593, 0.2471, 0.375, 0.9344, 0.5584, 0.2419, 0.5066, 0.2951, 0.3493, 0.3344, 0.375, 0.2546, 0.5593, 0.2471, 0.5538, 0.3629, 0.5399, 0.3828, 0.5066, 0.2951, 0.5584, 0.2419, 0.3493, 0.3344, 0.5066, 0.2951, 0.5399, 0.3828, 0.3255, 0.5227, 0.1854, 0.5, 0.5538, 0.3629, 0.538, 0.492, 0.3684, 0.6965, 0.3255, 0.5227, 0.5399, 0.3828, 0.1296, 0.5, 0.1854, 0.5, 0.3255, 0.5227, 0.3682, 0.6963, 0.1576, 0.7389])
me_cube_021.materials.append(mat_rock)
me_cube_021.use_remesh_fix_poles = True
me_cube_021.use_remesh_preserve_attributes = False
me_cube_021.update()
me_cube_022 = bpy.data.meshes.new('Cube.022')
me_cube_022.from_pydata([(-1.0, -1.0, 0.002967), (-1.0, 1.0, 0.002967), (1.0, -1.0, 0.002967), (1.0, 1.0, 0.002967), (1.0, -1.0, 0.554), (1.0, -0.1761, 1.263), (-1.0, -1.0, 0.06051), (-0.1517, -1.0, 1.136), (-1.0, 1.0, 0.2499), (1.0, 1.0, 0.5104), (1.0, 0.4471, 1.068), (0.7667, -0.02395, 1.512), (0.02004, -0.2778, 1.671), (-1.0, 0.5241, 0.7297)], [], [(1, 3, 2, 0), (12, 7, 4, 5, 11), (11, 5, 10), (2, 4, 7, 6, 0), (7, 12, 13, 6), (11, 10, 9, 8, 13, 12), (3, 9, 10, 5, 4, 2), (1, 8, 9, 3), (0, 6, 13, 8, 1)])
_uv = me_cube_022.uv_layers.new(name='UVMap')
_uv.uv.foreach_set('vector', [0.125, 0.5, 0.375, 0.5, 0.375, 0.75, 0.125, 0.75, 0.5835, 0.4135, 0.5166, 0.3181, 0.4439, 0.75, 0.5325, 0.647, 0.5636, 0.6104, 0.5636, 0.6104, 0.5325, 0.647, 0.5081, 0.5691, 0.375, 0.75, 0.4439, 0.75, 0.5166, 0.894, 0.3822, 1.0, 0.375, 1.0, 0.5166, 0.3181, 0.5835, 0.4135, 0.4658, 0.1905, 0.3822, 0.0, 0.5636, 0.6104, 0.5081, 0.5691, 0.4384, 0.5, 0.4059, 0.25, 0.4658, 0.1905, 0.5835, 0.4135, 0.375, 0.5, 0.4384, 0.5, 0.5081, 0.5691, 0.5325, 0.647, 0.4439, 0.75, 0.375, 0.75, 0.375, 0.25, 0.4059, 0.25, 0.4384, 0.5, 0.375, 0.5, 0.375, 0.0, 0.3822, 0.0, 0.4658, 0.1905, 0.4059, 0.25, 0.375, 0.25])
me_cube_022.materials.append(mat_rock)
me_cube_022.use_remesh_fix_poles = True
me_cube_022.use_remesh_preserve_attributes = False
me_cube_022.update()
me_cube_023 = bpy.data.meshes.new('Cube.023')
me_cube_023.from_pydata([(-1.0, -1.0, 0.002967), (-1.0, 1.0, 0.002967), (1.0, -1.0, 0.002967), (1.0, 1.0, 0.002967), (1.0, -1.0, 0.554), (1.0, -0.1761, 1.263), (-1.0, -1.0, 0.06051), (-0.1517, -1.0, 1.136), (-1.0, 1.0, 0.2499), (1.0, 1.0, 0.5104), (1.0, 0.4471, 1.068), (0.7667, -0.02395, 1.512), (0.02004, -0.2778, 1.671), (-1.0, 0.5241, 0.7297)], [], [(1, 3, 2, 0), (12, 7, 4, 5, 11), (11, 5, 10), (2, 4, 7, 6, 0), (7, 12, 13, 6), (11, 10, 9, 8, 13, 12), (3, 9, 10, 5, 4, 2), (1, 8, 9, 3), (0, 6, 13, 8, 1)])
_uv = me_cube_023.uv_layers.new(name='UVMap')
_uv.uv.foreach_set('vector', [0.125, 0.5, 0.375, 0.5, 0.375, 0.75, 0.125, 0.75, 0.5835, 0.4135, 0.5166, 0.3181, 0.4439, 0.75, 0.5325, 0.647, 0.5636, 0.6104, 0.5636, 0.6104, 0.5325, 0.647, 0.5081, 0.5691, 0.375, 0.75, 0.4439, 0.75, 0.5166, 0.894, 0.3822, 1.0, 0.375, 1.0, 0.5166, 0.3181, 0.5835, 0.4135, 0.4658, 0.1905, 0.3822, 0.0, 0.5636, 0.6104, 0.5081, 0.5691, 0.4384, 0.5, 0.4059, 0.25, 0.4658, 0.1905, 0.5835, 0.4135, 0.375, 0.5, 0.4384, 0.5, 0.5081, 0.5691, 0.5325, 0.647, 0.4439, 0.75, 0.375, 0.75, 0.375, 0.25, 0.4059, 0.25, 0.4384, 0.5, 0.375, 0.5, 0.375, 0.0, 0.3822, 0.0, 0.4658, 0.1905, 0.4059, 0.25, 0.375, 0.25])
me_cube_023.materials.append(mat_rock)
me_cube_023.use_remesh_fix_poles = True
me_cube_023.use_remesh_preserve_attributes = False
me_cube_023.update()
me_cube_025 = bpy.data.meshes.new('Cube.025')
me_cube_025.from_pydata([(-0.5165, 1.0, 0.002967), (-0.9631, 1.0, 0.002967), (-0.5081, 0.8203, 1.056), (-0.8367, 1.0, 0.3096), (0.604, 0.8184, 0.002967), (0.289, 0.6461, 1.322), (0.3456, 0.2935, 1.433), (-0.1597, -0.3792, 1.478), (-0.1955, -0.3885, 1.47), (-0.7388, -0.911, 0.002967), (0.9458, -0.5705, 0.002967), (0.5233, -0.2893, 1.307)], [], [(1, 3, 0), (11, 6, 7), (8, 9, 10, 11, 7), (9, 8, 2, 3, 1), (7, 6, 5, 2, 8), (3, 2, 5, 4, 0), (6, 11, 10, 4, 5), (1, 0, 4, 10, 9)])
_uv = me_cube_025.uv_layers.new(name='UVMap')
_uv.uv.foreach_set('vector', [0.375, 0.2546, 0.4133, 0.2704, 0.375, 0.3104, 0.538, 0.492, 0.5538, 0.3629, 0.5593, 0.2471, 0.5584, 0.2419, 0.375, 0.9344, 0.3682, 0.6963, 0.538, 0.492, 0.5593, 0.2471, 0.375, 0.9344, 0.5584, 0.2419, 0.5066, 0.2951, 0.3493, 0.3344, 0.375, 0.2546, 0.5593, 0.2471, 0.5538, 0.3629, 0.5399, 0.3828, 0.5066, 0.2951, 0.5584, 0.2419, 0.3493, 0.3344, 0.5066, 0.2951, 0.5399, 0.3828, 0.3255, 0.5227, 0.1854, 0.5, 0.5538, 0.3629, 0.538, 0.492, 0.3684, 0.6965, 0.3255, 0.5227, 0.5399, 0.3828, 0.1296, 0.5, 0.1854, 0.5, 0.3255, 0.5227, 0.3682, 0.6963, 0.1576, 0.7389])
me_cube_025.materials.append(mat_rock)
me_cube_025.use_remesh_fix_poles = True
me_cube_025.use_remesh_preserve_attributes = False
me_cube_025.update()
me_cube_026 = bpy.data.meshes.new('Cube.026')
me_cube_026.from_pydata([(-1.0, 1.0, 0.002967), (0.98, 1.0, 0.002967), (1.0, 0.9678, 0.002967), (0.1627, -1.0, 0.002967), (1.0, -0.7092, 0.002967), (1.0, -0.2174, 1.16), (-1.0, 1.0, 0.5822), (-1.0, 0.8135, 0.8303), (0.3906, 1.0, 0.9278), (0.6212, -0.1317, 1.671), (0.09773, -0.1846, 1.974), (-0.2316, 0.482, 1.634), (0.07264, 1.0, 1.088), (-1.0, -0.496, 0.002967), (-0.3874, -1.0, 0.002967), (-0.4589, -1.0, 0.5106), (-1.0, -0.5907, 0.8192), (-0.7312, -0.8443, 1.099)], [], [(2, 5, 4), (11, 12, 6, 7), (9, 5, 2, 1, 8), (13, 16, 7, 6, 0), (12, 11, 10, 9, 8), (0, 6, 12, 8, 1), (11, 7, 16, 17, 10), (10, 17, 15, 3, 4, 5, 9), (3, 15, 14), (0, 1, 2, 4, 3, 14, 13), (15, 17, 16, 13, 14)])
_uv = me_cube_026.uv_layers.new(name='UVMap')
_uv.uv.foreach_set('vector', [0.375, 0.504, 0.5196, 0.6522, 0.375, 0.7137, 0.579, 0.3991, 0.5097, 0.385, 0.4474, 0.25, 0.4784, 0.2267, 0.5834, 0.5982, 0.5196, 0.6522, 0.375, 0.504, 0.3725, 0.5, 0.4893, 0.4252, 0.375, 0.063, 0.477, 0.05117, 0.4784, 0.2267, 0.4474, 0.25, 0.375, 0.25, 0.5097, 0.385, 0.579, 0.3991, 0.6977, 0.6269, 0.5834, 0.5982, 0.4893, 0.4252, 0.375, 0.25, 0.4474, 0.25, 0.5106, 0.3841, 0.4906, 0.4238, 0.375, 0.4975, 0.579, 0.3991, 0.4784, 0.2267, 0.477, 0.05117, 0.5266, 0.9213, 0.6977, 0.6269, 0.6977, 0.6023, 0.5266, 0.1585, 0.4385, 0.3977, 0.375, 0.8547, 0.375, 0.7137, 0.5196, 0.6522, 0.5834, 0.5982, 0.375, 0.8547, 0.4385, 0.9324, 0.375, 0.9234, 0.125, 0.5, 0.3725, 0.5, 0.375, 0.504, 0.375, 0.7137, 0.2703, 0.75, 0.2016, 0.75, 0.125, 0.687, 0.4385, 0.3977, 0.5266, 0.1585, 0.477, 0.05117, 0.375, 0.063, 0.2016, 0.75])
me_cube_026.materials.append(mat_rock)
me_cube_026.use_remesh_fix_poles = True
me_cube_026.use_remesh_preserve_attributes = False
me_cube_026.update()
me_cube_007 = bpy.data.meshes.new('Cube.007')
me_cube_007.from_pydata([(-0.3275, -0.1315, -1.284), (-0.2686, -0.1315, -1.021), (-0.3275, 0.1315, -1.284), (-0.2686, 0.1315, -1.021), (0.3275, -0.1315, -1.284), (0.2686, -0.1315, -1.021), (0.3275, 0.1315, -1.284), (0.2686, 0.1315, -1.021)], [], [(0, 1, 3, 2), (2, 3, 7, 6), (6, 7, 5, 4), (4, 5, 1, 0), (2, 6, 4, 0), (7, 3, 1, 5)])
_uv = me_cube_007.uv_layers.new(name='UVMap')
_uv.uv.foreach_set('vector', [0.375, 0.0, 0.625, 0.0, 0.625, 0.25, 0.375, 0.25, 0.375, 0.25, 0.625, 0.25, 0.625, 0.5, 0.375, 0.5, 0.375, 0.5, 0.625, 0.5, 0.625, 0.75, 0.375, 0.75, 0.375, 0.75, 0.625, 0.75, 0.625, 1.0, 0.375, 1.0, 0.125, 0.5, 0.375, 0.5, 0.375, 0.75, 0.125, 0.75, 0.625, 0.5, 0.875, 0.5, 0.875, 0.75, 0.625, 0.75])
me_cube_007.materials.append(mat_rock)
me_cube_007.use_remesh_fix_poles = True
me_cube_007.use_remesh_preserve_attributes = False
me_cube_007.update()
me_cube_010 = bpy.data.meshes.new('Cube.010')
me_cube_010.from_pydata([(-1.0, -1.0, -1.0), (-1.0, -1.0, 1.0), (-1.0, 1.0, -1.0), (-1.0, 1.0, 1.0), (1.0, -1.0, -1.0), (1.0, -1.0, 1.0), (1.0, 1.0, -1.0), (1.0, 1.0, 1.0)], [], [(0, 1, 3, 2), (2, 3, 7, 6), (6, 7, 5, 4), (4, 5, 1, 0), (2, 6, 4, 0), (7, 3, 1, 5)])
_uv = me_cube_010.uv_layers.new(name='UVMap')
_uv.uv.foreach_set('vector', [0.375, 0.0, 0.625, 0.0, 0.625, 0.25, 0.375, 0.25, 0.375, 0.25, 0.625, 0.25, 0.625, 0.5, 0.375, 0.5, 0.375, 0.5, 0.625, 0.5, 0.625, 0.75, 0.375, 0.75, 0.375, 0.75, 0.625, 0.75, 0.625, 1.0, 0.375, 1.0, 0.125, 0.5, 0.375, 0.5, 0.375, 0.75, 0.125, 0.75, 0.625, 0.5, 0.875, 0.5, 0.875, 0.75, 0.625, 0.75])
me_cube_010.materials.append(mat_rock)
me_cube_010.use_remesh_fix_poles = True
me_cube_010.use_remesh_preserve_attributes = False
me_cube_010.update()
me_cube_011 = bpy.data.meshes.new('Cube.011')
me_cube_011.from_pydata([(-1.0, -1.0, -1.0), (-1.0, -1.0, 1.0), (-1.0, 1.0, -1.0), (-1.0, 1.0, 1.0), (1.0, -1.0, -1.0), (1.0, -1.0, 1.0), (1.0, 1.0, -1.0), (1.0, 1.0, 1.0)], [], [(0, 1, 3, 2), (2, 3, 7, 6), (6, 7, 5, 4), (4, 5, 1, 0), (2, 6, 4, 0), (7, 3, 1, 5)])
_uv = me_cube_011.uv_layers.new(name='UVMap')
_uv.uv.foreach_set('vector', [0.375, 0.0, 0.625, 0.0, 0.625, 0.25, 0.375, 0.25, 0.375, 0.25, 0.625, 0.25, 0.625, 0.5, 0.375, 0.5, 0.375, 0.5, 0.625, 0.5, 0.625, 0.75, 0.375, 0.75, 0.375, 0.75, 0.625, 0.75, 0.625, 1.0, 0.375, 1.0, 0.125, 0.5, 0.375, 0.5, 0.375, 0.75, 0.125, 0.75, 0.625, 0.5, 0.875, 0.5, 0.875, 0.75, 0.625, 0.75])
me_cube_011.materials.append(mat_rock)
me_cube_011.use_remesh_fix_poles = True
me_cube_011.use_remesh_preserve_attributes = False
me_cube_011.update()
me_cube_027 = bpy.data.meshes.new('Cube.027')
me_cube_027.from_pydata([(-1.0, -1.0, -1.0), (-1.0, -1.0, 1.0), (-1.0, 1.0, -1.0), (-1.0, 1.0, 1.0), (1.0, -1.0, -1.0), (1.0, -1.0, 1.0), (1.0, 1.0, -1.0), (1.0, 1.0, 1.0)], [], [(0, 1, 3, 2), (2, 3, 7, 6), (6, 7, 5, 4), (4, 5, 1, 0), (2, 6, 4, 0), (7, 3, 1, 5)])
_uv = me_cube_027.uv_layers.new(name='UVMap')
_uv.uv.foreach_set('vector', [0.375, 0.0, 0.625, 0.0, 0.625, 0.25, 0.375, 0.25, 0.375, 0.25, 0.625, 0.25, 0.625, 0.5, 0.375, 0.5, 0.375, 0.5, 0.625, 0.5, 0.625, 0.75, 0.375, 0.75, 0.375, 0.75, 0.625, 0.75, 0.625, 1.0, 0.375, 1.0, 0.125, 0.5, 0.375, 0.5, 0.375, 0.75, 0.125, 0.75, 0.625, 0.5, 0.875, 0.5, 0.875, 0.75, 0.625, 0.75])
me_cube_027.materials.append(mat_rock)
me_cube_027.use_remesh_fix_poles = True
me_cube_027.use_remesh_preserve_attributes = False
me_cube_027.update()
me_circle = bpy.data.meshes.new('Circle')
me_circle.from_pydata([(0.0, 0.0, 0.0), (0.0, 1.0, 0.0), (-0.1951, 0.9808, 0.0), (-0.3827, 0.9239, 0.0), (-0.5556, 0.8315, 0.0), (-0.7071, 0.7071, 0.0), (-0.8315, 0.5556, 0.0), (-0.9239, 0.3827, 0.0), (-0.9808, 0.1951, 0.0), (-1.0, -4.371e-08, 0.0), (-0.9808, -0.1951, 0.0), (-0.9239, -0.3827, 0.0), (-0.8315, -0.5556, 0.0), (-0.7071, -0.7071, 0.0), (-0.5556, -0.8315, 0.0), (-0.3827, -0.9239, 0.0), (-0.1951, -0.9808, 0.0), (8.742e-08, -1.0, 0.0), (0.1951, -0.9808, 0.0), (0.3827, -0.9239, 0.0), (0.5556, -0.8315, 0.0), (0.7071, -0.7071, 0.0), (0.8315, -0.5556, 0.0), (0.9239, -0.3827, 0.0), (0.9808, -0.1951, 0.0), (1.0, 1.192e-08, 0.0), (0.9808, 0.1951, 0.0), (0.9239, 0.3827, 0.0), (0.8315, 0.5556, 0.0), (0.7071, 0.7071, 0.0), (0.5556, 0.8315, 0.0), (0.3827, 0.9239, 0.0), (0.1951, 0.9808, 0.0)], [], [(0, 1, 2), (0, 2, 3), (0, 3, 4), (0, 4, 5), (0, 5, 6), (0, 6, 7), (0, 7, 8), (0, 8, 9), (0, 9, 10), (0, 10, 11), (0, 11, 12), (0, 12, 13), (0, 13, 14), (0, 14, 15), (0, 15, 16), (0, 16, 17), (0, 17, 18), (0, 18, 19), (0, 19, 20), (0, 20, 21), (0, 21, 22), (0, 22, 23), (0, 23, 24), (0, 24, 25), (0, 25, 26), (0, 26, 27), (0, 27, 28), (0, 28, 29), (0, 29, 30), (0, 30, 31), (0, 31, 32), (0, 32, 1)])
_uv = me_circle.uv_layers.new(name='UVMap')
_uv.uv.foreach_set('vector', [0.5, 0.5, 0.5, 1.0, 0.4025, 0.9904, 0.5, 0.5, 0.4025, 0.9904, 0.3087, 0.9619, 0.5, 0.5, 0.3087, 0.9619, 0.2222, 0.9157, 0.5, 0.5, 0.2222, 0.9157, 0.1464, 0.8536, 0.5, 0.5, 0.1464, 0.8536, 0.08427, 0.7778, 0.5, 0.5, 0.08427, 0.7778, 0.03806, 0.6913, 0.5, 0.5, 0.03806, 0.6913, 0.009607, 0.5975, 0.5, 0.5, 0.009607, 0.5975, 0.0, 0.5, 0.5, 0.5, 0.0, 0.5, 0.009607, 0.4025, 0.5, 0.5, 0.009607, 0.4025, 0.03806, 0.3087, 0.5, 0.5, 0.03806, 0.3087, 0.08427, 0.2222, 0.5, 0.5, 0.08427, 0.2222, 0.1464, 0.1464, 0.5, 0.5, 0.1464, 0.1464, 0.2222, 0.08427, 0.5, 0.5, 0.2222, 0.08427, 0.3087, 0.03806, 0.5, 0.5, 0.3087, 0.03806, 0.4025, 0.009607, 0.5, 0.5, 0.4025, 0.009607, 0.5, 0.0, 0.5, 0.5, 0.5, 0.0, 0.5975, 0.009607, 0.5, 0.5, 0.5975, 0.009607, 0.6913, 0.03806, 0.5, 0.5, 0.6913, 0.03806, 0.7778, 0.08427, 0.5, 0.5, 0.7778, 0.08427, 0.8536, 0.1464, 0.5, 0.5, 0.8536, 0.1464, 0.9157, 0.2222, 0.5, 0.5, 0.9157, 0.2222, 0.9619, 0.3087, 0.5, 0.5, 0.9619, 0.3087, 0.9904, 0.4025, 0.5, 0.5, 0.9904, 0.4025, 1.0, 0.5, 0.5, 0.5, 1.0, 0.5, 0.9904, 0.5975, 0.5, 0.5, 0.9904, 0.5975, 0.9619, 0.6913, 0.5, 0.5, 0.9619, 0.6913, 0.9157, 0.7778, 0.5, 0.5, 0.9157, 0.7778, 0.8536, 0.8536, 0.5, 0.5, 0.8536, 0.8536, 0.7778, 0.9157, 0.5, 0.5, 0.7778, 0.9157, 0.6913, 0.9619, 0.5, 0.5, 0.6913, 0.9619, 0.5975, 0.9904, 0.5, 0.5, 0.5975, 0.9904, 0.5, 1.0])
me_circle.materials.append(mat_portallight)
me_circle.use_remesh_fix_poles = True
me_circle.use_remesh_preserve_attributes = False
me_circle.update()

# ---- objects
ob_camera = bpy.data.objects.new('Camera', cam_camera)
ob_cube = bpy.data.objects.new('Cube', me_cube)
ob_cube_005 = bpy.data.objects.new('Cube.005', me_cube_005)
ob_cube_009 = bpy.data.objects.new('Cube.009', me_cube_009)
ob_cube_024 = bpy.data.objects.new('Cube.024', me_cube_024)
ob_cube_031 = bpy.data.objects.new('Cube.031', me_cube_031)
ob_cube_032 = bpy.data.objects.new('Cube.032', me_cube_032)
ob_cylinder_001 = bpy.data.objects.new('Cylinder.001', me_cylinder_002)
ob_cylinder_002 = bpy.data.objects.new('Cylinder.002', me_cylinder_003)
ob_cylinder_003 = bpy.data.objects.new('Cylinder.003', me_cylinder_004)
ob_cylinder_004 = bpy.data.objects.new('Cylinder.004', me_cylinder_005)
ob_cylinder_005 = bpy.data.objects.new('Cylinder.005', me_cylinder_007)
ob_cylinder_006 = bpy.data.objects.new('Cylinder.006', me_cylinder_008)
ob_cylinder_008 = bpy.data.objects.new('Cylinder.008', me_cylinder_010)
ob_cylinder_009 = bpy.data.objects.new('Cylinder.009', me_cylinder_011)
ob_plane = bpy.data.objects.new('Plane', me_plane)
ob_cube_001 = bpy.data.objects.new('Cube.001', me_cube_001)
ob_cube_043 = bpy.data.objects.new('Cube.043', me_cube_028)
ob_cube_002 = bpy.data.objects.new('Cube.002', me_cube_002)
ob_cube_003 = bpy.data.objects.new('Cube.003', me_cube_003)
ob_cube_004 = bpy.data.objects.new('Cube.004', me_cube_004)
ob_cube_006 = bpy.data.objects.new('Cube.006', me_cube_006)
ob_cube_007 = bpy.data.objects.new('Cube.007', me_cube_002)
ob_cube_008 = bpy.data.objects.new('Cube.008', me_cube_003)
ob_cube_010 = bpy.data.objects.new('Cube.010', me_cube_004)
ob_cube_011 = bpy.data.objects.new('Cube.011', me_cube_006)
ob_cube_013 = bpy.data.objects.new('Cube.013', me_cube_008)
ob_cube_016 = bpy.data.objects.new('Cube.016', me_cube_012)
ob_cube_017 = bpy.data.objects.new('Cube.017', me_cube_013)
ob_cube_018 = bpy.data.objects.new('Cube.018', me_cube_014)
ob_cube_019 = bpy.data.objects.new('Cube.019', me_cube_015)
ob_cube_020 = bpy.data.objects.new('Cube.020', me_cube_016)
ob_cube_021 = bpy.data.objects.new('Cube.021', me_cube_017)
ob_cube_022 = bpy.data.objects.new('Cube.022', me_cube_018)
ob_cube_023 = bpy.data.objects.new('Cube.023', me_cube_019)
ob_cube_025 = bpy.data.objects.new('Cube.025', me_cube_020)
ob_cube_026 = bpy.data.objects.new('Cube.026', me_cube_021)
ob_cube_027 = bpy.data.objects.new('Cube.027', me_cube_022)
ob_cube_028 = bpy.data.objects.new('Cube.028', me_cube_023)
ob_cube_029 = bpy.data.objects.new('Cube.029', me_cube_025)
ob_cube_030 = bpy.data.objects.new('Cube.030', me_cube_026)
ob_area = bpy.data.objects.new('Area', light_area)
ob_cube_012 = bpy.data.objects.new('Cube.012', me_cube_007)
ob_cube_014 = bpy.data.objects.new('Cube.014', me_cube_007)
ob_cube_015 = bpy.data.objects.new('Cube.015', me_cube_007)
ob_cube_033 = bpy.data.objects.new('Cube.033', me_cube_007)
ob_cube_034 = bpy.data.objects.new('Cube.034', me_cube_007)
ob_cube_035 = bpy.data.objects.new('Cube.035', me_cube_007)
ob_cube_036 = bpy.data.objects.new('Cube.036', me_cube_007)
ob_cube_037 = bpy.data.objects.new('Cube.037', me_cube_007)
ob_cube_038 = bpy.data.objects.new('Cube.038', me_cube_007)
ob_cube_039 = bpy.data.objects.new('Cube.039', me_cube_007)
ob_cube_040 = bpy.data.objects.new('Cube.040', me_cube_010)
ob_cube_041 = bpy.data.objects.new('Cube.041', me_cube_011)
ob_cube_042 = bpy.data.objects.new('Cube.042', me_cube_027)
ob_circle = bpy.data.objects.new('Circle', me_circle)

# ---- transforms, parenting, visibility, modifiers, constraints
ob_camera.location = (6.751, -6.662, 6.174)
ob_camera.rotation_euler = (-5.267, -0.02884, 0.7988)
ob_cube.location = (-0.7634, -1.101, 0.2532)
ob_cube.rotation_euler = (0.0, -0.0, -0.08907)
ob_cube.scale = (0.02876, 0.06728, 0.2466)
ob_cube_005.location = (-0.7702, -0.6492, 0.2584)
ob_cube_005.rotation_euler = (0.0, -0.0, 0.06741)
ob_cube_005.scale = (0.02876, 0.06728, 0.2466)
ob_cube_009.location = (-0.7825, 0.4171, 0.2532)
ob_cube_009.rotation_euler = (0.0, -0.0, 0.02895)
ob_cube_009.scale = (0.02876, 0.06728, 0.2466)
ob_cube_024.location = (0.8692, 0.4711, 0.2537)
ob_cube_024.rotation_euler = (0.0, -0.0, -3.24)
ob_cube_024.scale = (0.02876, 0.06728, 0.2466)
ob_cube_031.location = (0.8463, -0.3054, 0.414)
ob_cube_031.rotation_euler = (0.0, -0.0, -3.054)
ob_cube_031.scale = (0.02876, 0.4402, -0.06111)
ob_cube_032.location = (0.9131, -1.685, 0.2537)
ob_cube_032.rotation_euler = (0.0, -0.0, -3.137)
ob_cube_032.scale = (0.02876, 0.06728, 0.2466)
ob_cylinder_001.location = (1.245, -1.574, 0.002737)
ob_cylinder_001.rotation_euler = (0.0, -0.0, -3.302)
ob_cylinder_001.scale = (0.2022, 0.2022, 0.1283)
ob_cylinder_002.location = (1.75, -1.322, 0.002737)
ob_cylinder_002.rotation_euler = (0.0, -0.0, -3.302)
ob_cylinder_002.scale = (0.2022, 0.2022, 0.07134)
ob_cylinder_003.location = (1.552, -0.1241, 0.002737)
ob_cylinder_003.rotation_euler = (0.0, -0.0, -3.302)
ob_cylinder_003.scale = (0.2022, 0.2022, 0.07134)
ob_cylinder_004.location = (1.276, -0.7483, 0.002737)
ob_cylinder_004.rotation_euler = (0.0, -0.0, -3.302)
ob_cylinder_004.scale = (0.2022, 0.2022, 0.09871)
ob_cylinder_005.location = (1.705, -0.6136, 0.06865)
ob_cylinder_005.rotation_euler = (0.0, -0.0, -0.5242)
ob_cylinder_006.location = (1.223, -1.101, 0.06521)
ob_cylinder_008.location = (1.756, -0.9709, 0.06865)
ob_cylinder_008.rotation_euler = (0.0, -0.0, 0.2791)
ob_cylinder_009.location = (1.779, -0.4709, 0.1367)
ob_cylinder_009.rotation_euler = (-0.02441, 0.5775, 1.002)
ob_plane.location = (0.0, 0.0, 0.0)
ob_cube_001.location = (1.343, -0.7486, 0.104)
ob_cube_001.rotation_euler = (0.0, -0.3502, 0.0)
ob_cube_001.scale = (0.1371, 0.1371, 0.1371)
ob_cube_043.location = (1.343, -0.7486, 0.104)
ob_cube_043.rotation_euler = (0.0, -0.3502, 0.0)
ob_cube_043.scale = (0.1371, 0.1371, 0.1371)
ob_cube_002.location = (-0.9879, 0.0, 0.1278)
ob_cube_002.scale = (0.1165, 0.1165, 0.1165)
ob_cube_003.location = (-0.9879, 0.0, 0.4129)
ob_cube_003.scale = (0.03689, 0.03689, 0.03689)
ob_cube_004.location = (-0.5193, 0.0, 1.0)
ob_cube_004.scale = (-0.1386, -0.1386, -0.06007)
ob_cube_006.location = (-0.5193, 0.0, 1.0)
ob_cube_006.scale = (-0.1386, -0.1386, -0.06007)
ob_cube_007.location = (1.083, 0.002379, 0.1278)
ob_cube_007.rotation_euler = (0.0, -0.0, 3.152)
ob_cube_007.scale = (0.1165, 0.1165, 0.1165)
ob_cube_008.location = (1.083, 0.002379, 0.4129)
ob_cube_008.rotation_euler = (0.0, -0.0, 3.152)
ob_cube_008.scale = (0.03689, 0.03689, 0.03689)
ob_cube_010.location = (0.6139, -0.002379, 1.0)
ob_cube_010.rotation_euler = (0.0, -0.0, 3.152)
ob_cube_010.scale = (-0.1386, -0.1386, -0.06007)
ob_cube_011.location = (0.6139, -0.002379, 1.0)
ob_cube_011.rotation_euler = (0.0, -0.0, 3.152)
ob_cube_011.scale = (-0.1386, -0.1386, -0.06007)
ob_cube_013.location = (-1.837, -0.4694, 0.0)
ob_cube_013.rotation_euler = (0.0, -0.0, -0.3374)
ob_cube_013.scale = (0.09308, 0.09308, 0.09308)
ob_cube_016.location = (-1.421, 1.446, 0.0)
ob_cube_016.scale = (0.4048, 0.4048, 0.4048)
ob_cube_017.location = (1.463, 1.532, 0.0)
ob_cube_017.scale = (0.3196, 0.3196, 0.3196)
ob_cube_018.location = (-1.192, 0.6365, 0.0)
ob_cube_018.scale = (0.2265, 0.2265, 0.2265)
ob_cube_019.location = (1.54, 0.5812, 0.0)
ob_cube_019.rotation_euler = (0.0, -0.0, -1.456)
ob_cube_019.scale = (0.2561, 0.2561, 0.2561)
ob_cube_020.location = (-1.718, 0.4471, 0.0)
ob_cube_020.scale = (0.1848, 0.1848, 0.1848)
ob_cube_021.location = (-1.546, -0.02235, 0.0)
ob_cube_021.rotation_euler = (0.0, -0.0, -1.02)
ob_cube_021.scale = (0.1909, 0.1909, 0.1909)
ob_cube_022.location = (-1.187, -0.7153, 0.0)
ob_cube_022.scale = (0.3754, 0.3754, 0.3754)
ob_cube_023.location = (-1.763, -0.9165, 0.0)
ob_cube_023.scale = (0.1583, 0.1583, 0.1583)
ob_cube_025.location = (-1.211, 0.2235, 0.0)
ob_cube_025.scale = (0.09308, 0.09308, 0.09308)
ob_cube_026.location = (-1.813, 0.8942, 0.0)
ob_cube_026.scale = (0.09917, 0.09917, 0.09917)
ob_cube_027.location = (1.096, 0.38, 0.0)
ob_cube_027.scale = (0.1136, 0.1136, 0.1136)
ob_cube_028.location = (-1.497, -1.52, 0.0)
ob_cube_028.rotation_euler = (0.0, -0.0, -0.3559)
ob_cube_028.scale = (0.2029, 0.2029, 0.2029)
ob_cube_029.location = (1.741, -1.766, 0.0)
ob_cube_029.scale = (0.09917, 0.09917, 0.09917)
ob_cube_030.location = (0.9699, -0.8626, 0.0)
ob_cube_030.scale = (0.08228, 0.08228, 0.08228)
ob_area.location = (-5.3, -4.109, 5.217)
ob_area.rotation_euler = (0.9204, -0.1585, -0.7596)
ob_area.scale = (3.529, 3.529, 3.529)
ob_cube_012.location = (0.0, 1.79, 1.038)
ob_cube_012.rotation_euler = (0.0, 0.8134, 0.0)
ob_cube_012.scale = (0.766, 0.766, 0.766)
ob_cube_014.location = (0.0, 1.79, 1.038)
ob_cube_014.rotation_euler = (0.0, 1.331, 0.0)
ob_cube_014.scale = (0.766, 0.766, 0.766)
ob_cube_015.location = (0.0, 1.79, 1.038)
ob_cube_015.rotation_euler = (-0.0, 1.848, -0.0)
ob_cube_015.scale = (0.766, 0.766, 0.766)
ob_cube_033.location = (0.0, 1.79, 1.038)
ob_cube_033.rotation_euler = (-0.0, 2.366, -0.0)
ob_cube_033.scale = (0.766, 0.766, 0.766)
ob_cube_034.location = (0.0, 1.79, 1.038)
ob_cube_034.rotation_euler = (-0.0, 2.883, -0.0)
ob_cube_034.scale = (0.766, 0.766, 0.766)
ob_cube_035.location = (0.0, 1.79, 1.038)
ob_cube_035.rotation_euler = (-0.0, 3.401, -0.0)
ob_cube_035.scale = (0.766, 0.766, 0.766)
ob_cube_036.location = (0.0, 1.79, 1.038)
ob_cube_036.rotation_euler = (-0.0, 3.918, -0.0)
ob_cube_036.scale = (0.766, 0.766, 0.766)
ob_cube_037.location = (0.0, 1.79, 1.038)
ob_cube_037.rotation_euler = (-0.0, 4.436, -0.0)
ob_cube_037.scale = (0.766, 0.766, 0.766)
ob_cube_038.location = (0.0, 1.79, 1.038)
ob_cube_038.rotation_euler = (0.0, 4.953, 0.0)
ob_cube_038.scale = (0.766, 0.766, 0.766)
ob_cube_039.location = (0.0, 1.79, 1.038)
ob_cube_039.rotation_euler = (0.0, 5.471, 0.0)
ob_cube_039.scale = (0.766, 0.766, 0.766)
ob_cube_040.location = (0.0, 1.74, 0.172)
ob_cube_040.scale = (0.9018, 0.2365, 0.1624)
ob_cube_041.location = (0.0, 1.363, 0.1003)
ob_cube_041.scale = (0.6816, 0.1366, 0.09716)
ob_cube_042.location = (0.0, 1.14, 0.06895)
ob_cube_042.scale = (0.4023, 0.08061, 0.05734)
ob_circle.location = (0.0, 1.8, 1.023)
ob_circle.rotation_euler = (-1.577, -0.0, 0.0)
ob_circle.scale = (0.8343, 0.8343, 0.8343)

# ---- collection membership
col_others.objects.link(ob_camera)
col_fences.objects.link(ob_cube)
col_fences.objects.link(ob_cube_005)
col_fences.objects.link(ob_cube_009)
col_fences.objects.link(ob_cube_024)
col_fences.objects.link(ob_cube_031)
col_fences.objects.link(ob_cube_032)
col_trunks.objects.link(ob_cylinder_001)
col_trunks.objects.link(ob_cylinder_002)
col_trunks.objects.link(ob_cylinder_003)
col_trunks.objects.link(ob_cylinder_004)
col_trunks.objects.link(ob_cylinder_005)
col_trunks.objects.link(ob_cylinder_006)
col_trunks.objects.link(ob_cylinder_008)
col_trunks.objects.link(ob_cylinder_009)
col_floor.objects.link(ob_plane)
col_axe.objects.link(ob_cube_001)
col_axe.objects.link(ob_cube_043)
col_polelights.objects.link(ob_cube_002)
col_polelights.objects.link(ob_cube_003)
col_polelights.objects.link(ob_cube_004)
col_polelights.objects.link(ob_cube_006)
col_polelights.objects.link(ob_cube_007)
col_polelights.objects.link(ob_cube_008)
col_polelights.objects.link(ob_cube_010)
col_polelights.objects.link(ob_cube_011)
col_rocks.objects.link(ob_cube_013)
col_rocks.objects.link(ob_cube_016)
col_rocks.objects.link(ob_cube_017)
col_rocks.objects.link(ob_cube_018)
col_rocks.objects.link(ob_cube_019)
col_rocks.objects.link(ob_cube_020)
col_rocks.objects.link(ob_cube_021)
col_rocks.objects.link(ob_cube_022)
col_rocks.objects.link(ob_cube_023)
col_rocks.objects.link(ob_cube_025)
col_rocks.objects.link(ob_cube_026)
col_rocks.objects.link(ob_cube_027)
col_rocks.objects.link(ob_cube_028)
col_rocks.objects.link(ob_cube_029)
col_rocks.objects.link(ob_cube_030)
col_rocks.objects.link(ob_area)
col_portal.objects.link(ob_cube_012)
col_portal.objects.link(ob_cube_014)
col_portal.objects.link(ob_cube_015)
col_portal.objects.link(ob_cube_033)
col_portal.objects.link(ob_cube_034)
col_portal.objects.link(ob_cube_035)
col_portal.objects.link(ob_cube_036)
col_portal.objects.link(ob_cube_037)
col_portal.objects.link(ob_cube_038)
col_portal.objects.link(ob_cube_039)
col_portal.objects.link(ob_cube_040)
col_portal.objects.link(ob_cube_041)
col_portal.objects.link(ob_cube_042)
col_portal.objects.link(ob_circle)

# ---- scene / render settings (as saved in the file)
scene.camera = ob_camera
scene.frame_start = 1; scene.frame_end = 250; scene.frame_set(4)
scene.render.engine = 'CYCLES'
scene.cycles.use_denoising = False
scene.cycles.samples = 128
scene.cycles.sampling_pattern = 'TABULATED_SOBOL'
scene.cycles.use_adaptive_sampling = False
scene.cycles.use_light_tree = False
scene.view_settings.view_transform = 'Standard'
bpy.context.view_layer.update()
